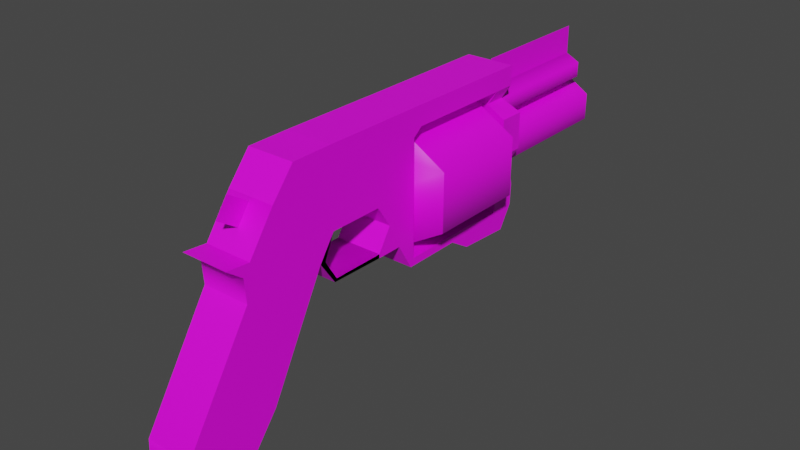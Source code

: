 # Source: gun.blend  (saved by Blender 3.6.11; exported with 4.5.12 LTS)
import bpy
from mathutils import Matrix  # noqa: F401  (used for matrix-valued properties, if any)

bpy.ops.wm.read_factory_settings(use_empty=True)
scene = bpy.context.scene
scene.name = 'Scene'

# ---- collections
col_collection = bpy.data.collections.new('Collection'); scene.collection.children.link(col_collection)

# ---- images (referenced by path relative to the original .blend; pixels are not part of the script)
import os
ASSET_DIR = os.environ.get("B2B_ASSET_DIR", "")  # directory of the original .blend (textures are referenced by path, not embedded)
HERE = os.path.dirname(os.path.abspath(__file__))  # packed textures are extracted next to this script under _unpacked/

def load_image(name, relpath, width, height, colorspace="sRGB"):
    """Load a texture the original file referenced (path relative to the .blend, or extracted next to this script)."""
    p = next((c for c in (os.path.join(HERE, relpath), os.path.join(ASSET_DIR, relpath)) if relpath and os.path.exists(c)), "")
    if p:
        img = bpy.data.images.load(p, check_existing=True)
        img.name = name
    else:  # same state as the original file: an image datablock whose file is absent (Cycles renders it pink)
        img = bpy.data.images.new(name, width, height)
        img.source = "FILE"
        img.filepath = "//" + (relpath or name)
    img.colorspace_settings.name = colorspace
    return img
img_gun_back_side = load_image('gun_back_side', 'gun_tex/gun_back_side.png', 1024, 1024, 'sRGB')
img_gun_middle_side = load_image('gun_middle_side', 'gun_tex/gun_middle_side.png', 1024, 1024, 'sRGB')
img_gun_misc = load_image('gun_misc', 'gun_tex/gun_misc.png', 1024, 1024, 'sRGB')

# ---- materials (node trees are filled in below, after node groups)
mat_gun_back_side = bpy.data.materials.new('gun_back_side')
mat_gun_middle_side = bpy.data.materials.new('gun_middle_side')
mat_gun_misc = bpy.data.materials.new('gun_misc')

# ---- material node trees
mat_gun_back_side.use_nodes = True; mat_gun_back_side.node_tree.nodes.clear()
_N = mat_gun_back_side.node_tree.nodes; _L = mat_gun_back_side.node_tree.links
n0 = _N.new('ShaderNodeBsdfPrincipled'); n0.name = 'Principled BSDF'; n0.location = (10, 300)
n0.distribution = 'GGX'
n0.subsurface_method = 'RANDOM_WALK_SKIN'
n0.inputs[3].default_value = 1.45
n0.inputs[27].default_value = (0.0, 0.0, 0.0, 1.0)
n0.inputs[28].default_value = 1.0
n1 = _N.new('ShaderNodeOutputMaterial'); n1.name = 'Material Output'; n1.location = (300, 300)
n2 = _N.new('ShaderNodeTexImage'); n2.name = 'Image Texture'; n2.location = (-280, 280)
n2.image = img_gun_back_side
n2.interpolation = 'Closest'
_L.new(n0.outputs[0], n1.inputs[0])
_L.new(n2.outputs[0], n0.inputs[0])
n1.is_active_output = True
mat_gun_middle_side.use_nodes = True; mat_gun_middle_side.node_tree.nodes.clear()
_N = mat_gun_middle_side.node_tree.nodes; _L = mat_gun_middle_side.node_tree.links
n0 = _N.new('ShaderNodeBsdfPrincipled'); n0.name = 'Principled BSDF'; n0.location = (10, 300)
n0.distribution = 'GGX'
n0.subsurface_method = 'RANDOM_WALK_SKIN'
n0.inputs[3].default_value = 1.45
n0.inputs[27].default_value = (0.0, 0.0, 0.0, 1.0)
n0.inputs[28].default_value = 1.0
n1 = _N.new('ShaderNodeOutputMaterial'); n1.name = 'Material Output'; n1.location = (300, 300)
n2 = _N.new('ShaderNodeTexImage'); n2.name = 'Image Texture'; n2.location = (-280, 280)
n2.image = img_gun_middle_side
n2.interpolation = 'Closest'
_L.new(n0.outputs[0], n1.inputs[0])
_L.new(n2.outputs[0], n0.inputs[0])
n1.is_active_output = True
mat_gun_misc.use_nodes = True; mat_gun_misc.node_tree.nodes.clear()
_N = mat_gun_misc.node_tree.nodes; _L = mat_gun_misc.node_tree.links
n0 = _N.new('ShaderNodeBsdfPrincipled'); n0.name = 'Principled BSDF'; n0.location = (10, 300)
n0.distribution = 'GGX'
n0.subsurface_method = 'RANDOM_WALK_SKIN'
n0.inputs[3].default_value = 1.45
n0.inputs[27].default_value = (0.0, 0.0, 0.0, 1.0)
n0.inputs[28].default_value = 1.0
n1 = _N.new('ShaderNodeOutputMaterial'); n1.name = 'Material Output'; n1.location = (300, 300)
n2 = _N.new('ShaderNodeTexImage'); n2.name = 'Image Texture'; n2.location = (-280, 280)
n2.image = img_gun_misc
n2.interpolation = 'Closest'
_L.new(n0.outputs[0], n1.inputs[0])
_L.new(n2.outputs[0], n0.inputs[0])
n1.is_active_output = True

# ---- world
world_world = bpy.data.worlds.new('World'); scene.world = world_world
world_world.use_nodes = True; world_world.node_tree.nodes.clear()
_N = world_world.node_tree.nodes; _L = world_world.node_tree.links
n0 = _N.new('ShaderNodeOutputWorld'); n0.name = 'World Output'; n0.location = (300, 300)
n1 = _N.new('ShaderNodeBackground'); n1.name = 'Background'; n1.location = (10, 300)
n1.inputs[0].default_value = (0.05088, 0.05088, 0.05088, 1.0)
_L.new(n1.outputs[0], n0.inputs[0])
n0.is_active_output = True
world_world.color = (0.05088, 0.05088, 0.05088)
world_world.use_sun_shadow = False
world_world.sun_shadow_jitter_overblur = 0.0

# ---- meshes
me_main_gun_cylinder_002 = bpy.data.meshes.new('Main_Gun_Cylinder.002')
me_main_gun_cylinder_002.from_pydata([(0.0, 0.06751, -0.1422), (0.0, 0.01223, -0.09426), (0.0, 0.01223, -0.1422), (0.0, 0.06751, -0.09426), (-0.02329, 0.05365, -0.1422), (-0.02314, 0.02609, -0.09426), (-0.02314, 0.02609, -0.1422), (-0.02329, 0.05365, -0.09426), (0.0, 0.02706, -0.2258), (0.0, 0.05247, -0.2258), (-0.009791, 0.0462, -0.2258), (-0.009791, 0.03334, -0.2258), (0.0, 0.02706, -0.1568), (0.0, 0.05247, -0.1568), (-0.009791, 0.0462, -0.1568), (-0.009791, 0.03334, -0.1568), (0.0, 0.06641, -0.2208), (0.0, 0.05255, -0.2208), (-0.006582, 0.06307, -0.2208), (-0.006582, 0.05589, -0.2208), (0.0, 0.06641, -0.1572), (-0.006582, 0.05589, -0.1572), (0.0, 0.05255, -0.1572), (-0.006582, 0.06307, -0.1572), (0.0112, 0.02335, -0.06829), (0.0112, 0.02335, -0.04317), (-0.01286, 0.002185, -0.1514), (-0.01286, 0.01237, -0.1459), (-0.0112, 0.002185, -0.1277), (-0.0112, 0.01237, -0.1277), (-0.0112, 0.008747, -0.117), (-0.0112, 0.01237, -0.117), (-0.0112, 0.008747, -0.08834), (-0.0112, 0.01237, -0.09006), (-0.0112, 0.02153, -0.09006), (-0.0112, 0.02153, -0.08078), (-0.01578, 0.04115, -0.1459), (-0.01578, 0.04115, -0.1583), (-0.01286, 0.03545, -0.1558), (-0.01286, 0.03545, -0.1459), (-0.006944, 0.06357, -0.1459), (-0.006944, 0.06357, -0.1563), (-0.01578, 0.05844, -0.1459), (-0.01578, 0.05844, -0.1583), (-0.01286, 0.02273, -0.1459), (-0.01286, 0.02273, -0.1584), (-0.01157, 0.0704, -0.1459), (-0.01157, 0.0704, -0.1563), (-0.01286, 0.01272, -0.1579), (-0.0112, 0.03362, -0.09006), (-0.0112, 0.03362, -0.07479), (-0.0112, 0.02153, -0.06829), (-0.0112, 0.02335, -0.06829), (-0.0112, 0.02203, -0.04207), (-0.0112, 0.02335, -0.04317), (-0.0112, 0.03297, -0.03715), (-0.0112, 0.03297, -0.03452), (-0.0112, 0.04411, -0.09006), (-0.0112, 0.04411, -0.06785), (-0.0112, 0.04411, -0.0421), (-0.0112, 0.0668, -0.09006), (-0.0112, 0.0668, -0.06785), (-0.0112, 0.0668, -0.0421), (-0.0112, 0.07964, -0.09006), (-0.0112, 0.07964, -0.06785), (-0.0112, 0.07964, -0.0421), (-0.0112, 0.0704, -0.09451), (-0.0112, 0.07964, -0.09451), (-0.01157, 0.07964, -0.1459), (-0.01157, 0.07964, -0.1563), (-0.0112, 0.04411, 0.004054), (-0.0112, 0.04995, 0.01178), (-0.0112, 0.04896, 0.0005864), (-0.0112, 0.06639, -0.01172), (-0.0112, 0.07938, -0.0225), (-0.0112, 0.03297, 0.003168), (-0.0112, -0.01779, -0.007413), (-0.0112, -0.03491, 0.005902), (-0.0112, -0.01779, 0.0355), (-0.0112, -0.03491, 0.03645), (0.0, 0.06517, -0.01068), (0.0, 0.07151, -0.0008183), (0.0, 0.05688, -0.004871), (0.0, 0.06323, 0.00499), (0.0, 0.03297, -0.03715), (0.0, 0.04411, -0.0421), (0.0, 0.02364, -0.04868), (0.0, 0.04134, -0.05489), (0.02329, 0.05365, -0.1422), (0.02314, 0.02609, -0.09426), (0.02314, 0.02609, -0.1422), (0.02329, 0.05365, -0.09426), (0.009791, 0.0462, -0.2258), (0.009791, 0.03334, -0.2258), (0.009791, 0.0462, -0.1568), (0.009791, 0.03334, -0.1568), (0.006582, 0.06307, -0.2208), (0.006582, 0.05589, -0.2208), (0.006582, 0.05589, -0.1572), (0.006582, 0.06307, -0.1572), (-0.0112, 0.02335, -0.06829), (-0.0112, 0.02335, -0.04317), (0.01286, 0.002185, -0.1514), (0.01286, 0.01237, -0.1459), (0.0112, 0.002185, -0.1277), (0.0112, 0.01237, -0.1277), (0.0112, 0.008747, -0.117), (0.0112, 0.01237, -0.117), (0.0112, 0.008747, -0.08834), (0.0112, 0.01237, -0.09006), (0.0112, 0.02153, -0.09006), (0.0112, 0.02153, -0.08078), (0.01578, 0.04115, -0.1459), (0.01578, 0.04115, -0.1583), (0.01286, 0.03545, -0.1558), (0.01286, 0.03545, -0.1459), (0.006944, 0.06357, -0.1459), (0.006944, 0.06357, -0.1563), (0.01578, 0.05844, -0.1459), (0.01578, 0.05844, -0.1583), (0.01286, 0.02273, -0.1459), (0.01286, 0.02273, -0.1584), (0.01157, 0.0704, -0.1459), (0.01157, 0.0704, -0.1563), (0.01286, 0.01272, -0.1579), (0.0112, 0.03362, -0.09006), (0.0112, 0.03362, -0.07479), (0.0112, 0.02153, -0.06829), (0.0112, 0.02335, -0.06829), (0.0112, 0.02203, -0.04207), (0.0112, 0.02335, -0.04317), (0.0112, 0.03297, -0.03715), (0.0112, 0.03297, -0.03452), (0.0112, 0.04411, -0.09006), (0.0112, 0.04411, -0.06785), (0.0112, 0.04411, -0.0421), (0.0112, 0.0668, -0.09006), (0.0112, 0.0668, -0.06785), (0.0112, 0.0668, -0.0421), (0.0112, 0.07964, -0.09006), (0.0112, 0.07964, -0.06785), (0.0112, 0.07964, -0.0421), (0.0112, 0.0704, -0.09451), (0.0112, 0.07964, -0.09451), (0.01157, 0.07964, -0.1459), (0.01157, 0.07964, -0.1563), (0.0112, 0.04411, 0.004054), (0.0112, 0.04995, 0.01178), (0.0112, 0.04896, 0.0005864), (0.0112, 0.06639, -0.01172), (0.0112, 0.07938, -0.0225), (0.0112, 0.03297, 0.003168), (0.0112, -0.01779, -0.007413), (0.0112, -0.03491, 0.005902), (0.0112, -0.01779, 0.0355), (0.0112, -0.03491, 0.03645), (0.02329, 0.05365, -0.1422), (0.02314, 0.02609, -0.09426), (0.02314, 0.02609, -0.1422), (0.02329, 0.05365, -0.09426), (0.0, 0.06751, -0.1422), (0.0, 0.01223, -0.09426), (0.0, 0.01223, -0.1422), (0.0, 0.06751, -0.09426), (-0.02329, 0.05365, -0.1422), (-0.02314, 0.02609, -0.09426), (-0.02314, 0.02609, -0.1422), (-0.02329, 0.05365, -0.09426), (0.0, 0.02706, -0.2258), (0.0, 0.05247, -0.2258), (-0.009791, 0.0462, -0.2258), (-0.009791, 0.03334, -0.2258), (0.009791, 0.0462, -0.2258), (0.009791, 0.03334, -0.2258), (0.0, 0.02706, -0.1568), (0.009791, 0.03334, -0.1568), (0.0, 0.05247, -0.1568), (-0.009791, 0.0462, -0.1568), (0.009791, 0.0462, -0.1568), (-0.009791, 0.03334, -0.1568), (0.0, 0.06641, -0.2208), (0.0, 0.05255, -0.2208), (0.006582, 0.05589, -0.2208), (0.006582, 0.06307, -0.2208), (-0.006582, 0.06307, -0.2208), (-0.006582, 0.05589, -0.2208), (0.0, 0.05948, -0.2208), (0.006582, 0.06307, -0.1572), (0.0, 0.06641, -0.1572), (-0.006582, 0.05589, -0.1572), (0.0, 0.05255, -0.1572), (0.006582, 0.05589, -0.1572), (-0.006582, 0.06307, -0.1572), (0.0, 0.05948, -0.1572), (0.01286, 0.002185, -0.1514), (0.01286, 0.01237, -0.1459), (0.0112, 0.002185, -0.1277), (0.0112, 0.01237, -0.1277), (0.0112, 0.008747, -0.117), (0.0112, 0.01237, -0.117), (0.0112, 0.008747, -0.08834), (0.0112, 0.01237, -0.09006), (0.0112, 0.02153, -0.09006), (0.0112, 0.02153, -0.08078), (0.01578, 0.04115, -0.1459), (0.01578, 0.04115, -0.1583), (0.01286, 0.03545, -0.1558), (0.01286, 0.03545, -0.1459), (0.006944, 0.06357, -0.1459), (0.006944, 0.06357, -0.1563), (0.01578, 0.05844, -0.1459), (0.01578, 0.05844, -0.1583), (0.01286, 0.02273, -0.1459), (0.01286, 0.02273, -0.1584), (0.01157, 0.0704, -0.1459), (0.01157, 0.0704, -0.1563), (0.01286, 0.01272, -0.1579), (0.0112, 0.03362, -0.09006), (0.0112, 0.03362, -0.07479), (0.0112, 0.02153, -0.06829), (0.0112, 0.02335, -0.06829), (0.0112, 0.02203, -0.04207), (0.0112, 0.02335, -0.04317), (0.0112, 0.03297, -0.03715), (0.0112, 0.03297, -0.03452), (0.0112, 0.04411, -0.09006), (0.0112, 0.04411, -0.06785), (0.0112, 0.04411, -0.0421), (0.0112, 0.0668, -0.09006), (0.0112, 0.07964, -0.09006), (0.0112, 0.07964, -0.06785), (0.0112, 0.07964, -0.0421), (0.0112, 0.0704, -0.09451), (0.0112, 0.07964, -0.09451), (0.01157, 0.07964, -0.1459), (0.01157, 0.07964, -0.1563), (0.0112, 0.04411, 0.004054), (0.0112, 0.04995, 0.01178), (0.0112, 0.04896, 0.0005864), (0.0112, 0.06639, -0.01172), (0.0112, 0.07938, -0.0225), (0.0112, 0.03297, 0.003168), (0.0112, -0.01779, -0.007413), (0.0112, -0.03491, 0.005902), (0.0112, -0.01779, 0.0355), (0.0112, -0.03491, 0.03645), (-0.01286, 0.002185, -0.1514), (-0.01286, 0.01237, -0.1459), (-0.0112, 0.002185, -0.1277), (-0.0112, 0.01237, -0.1277), (-0.0112, 0.008747, -0.117), (-0.0112, 0.01237, -0.117), (-0.0112, 0.008747, -0.08834), (-0.0112, 0.01237, -0.09006), (-0.0112, 0.02153, -0.09006), (-0.0112, 0.02153, -0.08078), (-0.01578, 0.04115, -0.1459), (-0.01578, 0.04115, -0.1583), (-0.01286, 0.03545, -0.1558), (-0.01286, 0.03545, -0.1459), (-0.006944, 0.06357, -0.1459), (-0.006944, 0.06357, -0.1563), (-0.01578, 0.05844, -0.1459), (-0.01578, 0.05844, -0.1583), (-0.01286, 0.02273, -0.1459), (-0.01286, 0.02273, -0.1584), (-0.01157, 0.0704, -0.1459), (-0.01157, 0.0704, -0.1563), (-0.01286, 0.01272, -0.1579), (-0.0112, 0.03362, -0.09006), (-0.0112, 0.03362, -0.07479), (-0.0112, 0.02153, -0.06829), (-0.0112, 0.02335, -0.06829), (-0.0112, 0.02203, -0.04207), (-0.0112, 0.02335, -0.04317), (-0.0112, 0.03297, -0.03715), (-0.0112, 0.03297, -0.03452), (-0.0112, 0.04411, -0.09006), (-0.0112, 0.04411, -0.06785), (-0.0112, 0.04411, -0.0421), (-0.0112, 0.0668, -0.09006), (-0.0112, 0.07964, -0.09006), (-0.0112, 0.07964, -0.06785), (-0.0112, 0.07964, -0.0421), (-0.0112, 0.0704, -0.09451), (-0.0112, 0.07964, -0.09451), (-0.01157, 0.07964, -0.1459), (-0.01157, 0.07964, -0.1563), (-0.0112, 0.04411, 0.004054), (-0.0112, 0.04995, 0.01178), (-0.0112, 0.04896, 0.0005864), (-0.0112, 0.06639, -0.01172), (-0.0112, 0.07938, -0.0225), (-0.0112, 0.03297, 0.003168), (-0.0112, -0.01779, -0.007413), (-0.0112, -0.03491, 0.005902), (-0.0112, -0.01779, 0.0355), (-0.0112, -0.03491, 0.03645), (0.0, 0.0799, -0.2208), (0.0, 0.0799, -0.1572)], [], [(7, 3, 0, 4), (6, 5, 7, 4), (6, 2, 1, 5), (11, 8, 12, 15), (10, 11, 15, 14), (9, 10, 14, 13), (18, 19, 21, 23), (19, 17, 22, 21), (16, 18, 23, 20), (75, 70, 59, 56), (65, 62, 73, 74), (72, 73, 62, 59), (76, 77, 79, 78), (56, 76, 78, 75), (26, 28, 29, 27), (28, 30, 31, 29), (30, 32, 33, 31), (32, 35, 34, 33), (37, 36, 42, 43), (39, 36, 37, 38), (27, 48, 26), (45, 44, 39, 38), (47, 41, 40, 46), (40, 41, 43, 42), (44, 45, 48, 27), (35, 50, 49, 34), (51, 53, 54, 52), (25, 24, 52, 54), (53, 56, 55, 54), (50, 58, 57, 49), (50, 35, 51, 52), (56, 59, 55), (58, 59, 62, 61), (58, 61, 60, 57), (61, 62, 65, 64), (61, 64, 63, 60), (63, 67, 66, 60), (46, 68, 69, 47), (66, 67, 68, 46), (71, 72, 70), (70, 72, 59), (82, 83, 81, 80), (84, 86, 87, 85), (91, 88, 0, 3), (90, 88, 91, 89), (90, 89, 1, 2), (93, 95, 12, 8), (92, 94, 95, 93), (9, 13, 94, 92), (96, 99, 98, 97), (97, 98, 22, 17), (16, 20, 99, 96), (151, 132, 135, 146), (141, 150, 149, 138), (148, 135, 138, 149), (152, 154, 155, 153), (132, 151, 154, 152), (102, 103, 105, 104), (104, 105, 107, 106), (106, 107, 109, 108), (108, 109, 110, 111), (113, 119, 118, 112), (115, 114, 113, 112), (103, 102, 124), (121, 114, 115, 120), (123, 122, 116, 117), (116, 118, 119, 117), (120, 103, 124, 121), (111, 110, 125, 126), (127, 128, 130, 129), (101, 130, 128, 100), (129, 130, 131, 132), (126, 125, 133, 134), (126, 128, 127, 111), (132, 131, 135), (134, 137, 138, 135), (134, 133, 136, 137), (137, 140, 141, 138), (137, 136, 139, 140), (139, 136, 142, 143), (122, 123, 145, 144), (142, 122, 144, 143), (147, 146, 148), (146, 135, 148), (166, 164, 156, 158), (162, 166, 158), (163, 167, 159), (159, 167, 165, 157), (161, 157, 165), (156, 164, 160), (170, 169, 172), (168, 171, 173), (174, 175, 179), (178, 177, 179, 175), (177, 178, 176), (172, 173, 171, 170), (186, 184, 180, 183), (185, 184, 186), (181, 185, 186, 182), (182, 186, 183), (193, 187, 188, 192), (189, 193, 192), (190, 191, 193, 189), (191, 187, 193), (219, 220, 222, 221), (223, 222, 274, 275), (221, 222, 223, 224), (224, 223, 227), (244, 241, 293, 296), (242, 294, 276, 224), (236, 288, 293, 241), (240, 231, 283, 292), (239, 291, 290, 238), (294, 242, 243, 295), (240, 292, 291, 239), (231, 230, 282, 283), (230, 229, 281, 282), (229, 233, 285, 281), (234, 286, 285, 233), (235, 287, 286, 234), (235, 215, 267, 287), (209, 261, 267, 215), (219, 221, 273, 271), (220, 218, 270, 272), (221, 224, 276, 273), (279, 227, 223, 275), (278, 226, 227, 279), (278, 270, 218, 226), (219, 271, 255, 203), (200, 203, 255, 252), (196, 198, 250, 248), (198, 200, 252, 250), (194, 196, 248, 246), (194, 246, 268, 216), (197, 195, 247, 249), (199, 197, 249, 251), (201, 199, 251, 253), (202, 201, 253, 254), (217, 202, 254, 269), (225, 217, 269, 277), (228, 225, 277, 280), (232, 228, 280, 284), (214, 232, 284, 266), (208, 214, 266, 260), (210, 208, 260, 262), (210, 262, 256, 204), (204, 256, 259, 207), (212, 207, 259, 264), (195, 212, 264, 247), (211, 263, 261, 209), (211, 205, 257, 263), (244, 296, 297, 245), (205, 206, 258, 257), (216, 268, 265, 213), (245, 297, 295, 243), (213, 265, 258, 206), (237, 289, 288, 236), (238, 290, 289, 237), (20, 16, 298, 299)])
me_main_gun_cylinder_002.polygons.foreach_set('use_smooth', [1, 1, 1, 1, 1, 1, 1, 1, 1, 0, 0, 0, 0, 0, 0, 0, 0, 0, 0, 0, 0, 0, 0, 0, 0, 0, 0, 0, 0, 0, 0, 0, 0, 0, 0, 0, 0, 0, 0, 0, 0, 0, 0, 1, 1, 1, 1, 1, 1, 1, 1, 1, 0, 0, 0, 0, 0, 0, 0, 0, 0, 0, 0, 0, 0, 0, 0, 0, 0, 0, 0, 0, 0, 0, 0, 0, 0, 0, 0, 0, 0, 0, 0, 0, 1, 1, 1, 1, 1, 1, 1, 1, 1, 1, 1, 1, 1, 1, 1, 1, 1, 1, 1, 1, 0, 0, 0, 0, 0, 0, 0, 0, 0, 0, 0, 0, 0, 0, 0, 0, 0, 0, 0, 0, 0, 0, 0, 0, 0, 0, 0, 0, 0, 0, 0, 0, 0, 0, 0, 0, 0, 0, 0, 0, 0, 0, 0, 0, 0, 0, 0, 0, 0, 0, 0, 0, 0, 0, 1])
me_main_gun_cylinder_002.polygons.foreach_set('material_index', [1, 1, 1, 0, 0, 0, 0, 0, 0, 0, 0, 0, 0, 0, 1, 1, 1, 0, 1, 1, 1, 1, 1, 1, 1, 0, 0, 2, 0, 0, 0, 0, 0, 0, 0, 0, 1, 1, 1, 0, 0, 0, 2, 1, 1, 1, 0, 0, 0, 0, 0, 0, 0, 0, 0, 0, 0, 1, 1, 1, 0, 1, 1, 1, 1, 1, 1, 1, 0, 0, 2, 0, 0, 0, 0, 0, 0, 0, 0, 1, 1, 1, 0, 0, 2, 2, 2, 2, 2, 2, 2, 2, 2, 2, 2, 2, 2, 2, 2, 2, 2, 2, 2, 2, 0, 2, 0, 0, 2, 2, 2, 2, 2, 2, 2, 2, 2, 2, 2, 2, 2, 2, 2, 2, 2, 2, 2, 2, 2, 2, 2, 2, 2, 2, 2, 2, 2, 2, 2, 2, 2, 2, 2, 1, 1, 1, 1, 1, 1, 2, 2, 2, 2, 2, 2, 2, 2, 2, 1])
_uv = me_main_gun_cylinder_002.uv_layers.new(name='UVMap')
_uv.uv.foreach_set('vector', [0.5086, 0.7203, 0.5086, 0.8245, 0.6913, 0.8245, 0.6913, 0.7203, 0.6765, 0.5132, 0.5086, 0.5132, 0.5086, 0.7203, 0.6765, 0.7203, 0.6913, 0.5132, 0.6913, 0.409, 0.5086, 0.409, 0.5086, 0.5132, 0.9748, 0.5708, 0.9748, 0.5287, 0.7659, 0.5287, 0.7659, 0.5708, 0.9748, 0.657, 0.9748, 0.5708, 0.7659, 0.5708, 0.7659, 0.657, 0.9748, 0.699, 0.9748, 0.657, 0.7659, 0.657, 0.7659, 0.699, 0.9701, 0.7921, 0.9701, 0.7477, 0.7547, 0.7477, 0.7547, 0.7921, 0.9701, 0.7477, 0.9701, 0.7271, 0.7547, 0.7271, 0.7547, 0.7477, 0.9701, 0.8128, 0.9701, 0.7921, 0.7547, 0.7921, 0.7547, 0.8128, 0.1662, 0.5806, 0.1483, 0.6428, 0.3011, 0.6488, 0.2562, 0.5598, 0.2996, 0.9299, 0.2996, 0.8178, 0.2154, 0.8172, 0.2248, 0.9276, 0.1983, 0.7332, 0.2154, 0.8874, 0.2996, 0.8879, 0.3011, 0.6488, 0.1877, 0.1495, 0.134, 0.02068, 0.01748, 0.02068, 0.03858, 0.1542, 0.2562, 0.5598, 0.1877, 0.1495, 0.03858, 0.1542, 0.1662, 0.5806, 0.6863, 0.3238, 0.6261, 0.3238, 0.6261, 0.3907, 0.6863, 0.3907, 0.6261, 0.3238, 0.5853, 0.3591, 0.5853, 0.3907, 0.6261, 0.3907, 0.5853, 0.3591, 0.4825, 0.3591, 0.4825, 0.3907, 0.5853, 0.3907, 0.4694, 0.3811, 0.4735, 0.4986, 0.4825, 0.4927, 0.4825, 0.4128, 0.7427, 0.664, 0.7037, 0.664, 0.7037, 0.815, 0.7427, 0.815, 0.7037, 0.6143, 0.7037, 0.664, 0.7427, 0.664, 0.733, 0.6143, 0.6386, 0.3707, 0.6843, 0.3738, 0.6432, 0.2978, 0.743, 0.5032, 0.7037, 0.5032, 0.7037, 0.6143, 0.733, 0.6143, 0.7351, 0.9194, 0.7351, 0.8598, 0.7037, 0.8598, 0.7037, 0.9194, 0.7037, 0.8598, 0.7351, 0.8598, 0.7427, 0.815, 0.7037, 0.815, 0.7037, 0.5032, 0.743, 0.5032, 0.7448, 0.4239, 0.7074, 0.3987, 0.4653, 0.4951, 0.4513, 0.5995, 0.4825, 0.5983, 0.4825, 0.4927, 0.4122, 0.4514, 0.3173, 0.4557, 0.3215, 0.4672, 0.4122, 0.4672, 0.4068, 0.8957, 0.3465, 0.8957, 0.3465, 0.7784, 0.4068, 0.7784, 0.5517, 0.4987, 0.5244, 0.5837, 0.5303, 0.5974, 0.5559, 0.5102, 0.4366, 0.6015, 0.4233, 0.6647, 0.4825, 0.6488, 0.4825, 0.5983, 0.4327, 0.541, 0.443, 0.454, 0.4122, 0.4514, 0.4122, 0.4672, 0.5244, 0.5837, 0.5562, 0.71, 0.5303, 0.5974, 0.4233, 0.6647, 0.3219, 0.6671, 0.3103, 0.8537, 0.4105, 0.8156, 0.4233, 0.6647, 0.3978, 0.8178, 0.4685, 0.8178, 0.4654, 0.6953, 0.3978, 0.8178, 0.2996, 0.8178, 0.2996, 0.9299, 0.3978, 0.9299, 0.3978, 0.8178, 0.3978, 0.9299, 0.4825, 0.9299, 0.4825, 0.8178, 0.4825, 0.9299, 0.4994, 0.9299, 0.4994, 0.8492, 0.4825, 0.8178, 0.6955, 0.8713, 0.6955, 0.9299, 0.7351, 0.9299, 0.7351, 0.8713, 0.4994, 0.8492, 0.4994, 0.9299, 0.6955, 0.9299, 0.6955, 0.8492, 0.116, 0.6715, 0.1953, 0.711, 0.1483, 0.6428, 0.1483, 0.6428, 0.1983, 0.7332, 0.3011, 0.6488, 0.2009, 0.7852, 0.1561, 0.8012, 0.1624, 0.8872, 0.2072, 0.8711, 0.3075, 0.5571, 0.3402, 0.4947, 0.3596, 0.6184, 0.3201, 0.6403, 0.5086, 0.7203, 0.6913, 0.7203, 0.6913, 0.8245, 0.5086, 0.8245, 0.6765, 0.5132, 0.6765, 0.7203, 0.5086, 0.7203, 0.5086, 0.5132, 0.6913, 0.5132, 0.5086, 0.5132, 0.5086, 0.409, 0.6913, 0.409, 0.9748, 0.5708, 0.7659, 0.5708, 0.7659, 0.5287, 0.9748, 0.5287, 0.9748, 0.657, 0.7659, 0.657, 0.7659, 0.5708, 0.9748, 0.5708, 0.9748, 0.699, 0.7659, 0.699, 0.7659, 0.657, 0.9748, 0.657, 0.9701, 0.7921, 0.7547, 0.7921, 0.7547, 0.7477, 0.9701, 0.7477, 0.9701, 0.7477, 0.7547, 0.7477, 0.7547, 0.7271, 0.9701, 0.7271, 0.9701, 0.8128, 0.7547, 0.8128, 0.7547, 0.7921, 0.9701, 0.7921, 0.1662, 0.5806, 0.2562, 0.5598, 0.3011, 0.6488, 0.1483, 0.6428, 0.2996, 0.9299, 0.2248, 0.9276, 0.2154, 0.8172, 0.2996, 0.8178, 0.1983, 0.7332, 0.3011, 0.6488, 0.2996, 0.8879, 0.2154, 0.8874, 0.1877, 0.1495, 0.03858, 0.1542, 0.01748, 0.02068, 0.134, 0.02068, 0.2562, 0.5598, 0.1662, 0.5806, 0.03858, 0.1542, 0.1877, 0.1495, 0.6863, 0.3238, 0.6863, 0.3907, 0.6261, 0.3907, 0.6261, 0.3238, 0.6261, 0.3238, 0.6261, 0.3907, 0.5853, 0.3907, 0.5853, 0.3591, 0.5853, 0.3591, 0.5853, 0.3907, 0.4825, 0.3907, 0.4825, 0.3591, 0.4694, 0.3811, 0.4825, 0.4128, 0.4825, 0.4927, 0.4735, 0.4986, 0.7427, 0.664, 0.7427, 0.815, 0.7037, 0.815, 0.7037, 0.664, 0.7037, 0.6143, 0.733, 0.6143, 0.7427, 0.664, 0.7037, 0.664, 0.6386, 0.3707, 0.6432, 0.2978, 0.6843, 0.3738, 0.743, 0.5032, 0.733, 0.6143, 0.7037, 0.6143, 0.7037, 0.5032, 0.7351, 0.9194, 0.7037, 0.9194, 0.7037, 0.8598, 0.7351, 0.8598, 0.7037, 0.8598, 0.7037, 0.815, 0.7427, 0.815, 0.7351, 0.8598, 0.7037, 0.5032, 0.7074, 0.3987, 0.7448, 0.4239, 0.743, 0.5032, 0.4653, 0.4951, 0.4825, 0.4927, 0.4825, 0.5983, 0.4513, 0.5995, 0.4122, 0.4514, 0.4122, 0.4672, 0.3215, 0.4672, 0.3173, 0.4557, 0.4068, 0.8957, 0.4068, 0.7784, 0.3465, 0.7784, 0.3465, 0.8957, 0.5517, 0.4987, 0.5559, 0.5102, 0.5303, 0.5974, 0.5244, 0.5837, 0.4366, 0.6015, 0.4825, 0.5983, 0.4825, 0.6488, 0.4233, 0.6647, 0.4327, 0.541, 0.4122, 0.4672, 0.4122, 0.4514, 0.443, 0.454, 0.5244, 0.5837, 0.5303, 0.5974, 0.5562, 0.71, 0.4233, 0.6647, 0.4105, 0.8156, 0.3103, 0.8537, 0.3219, 0.6671, 0.4233, 0.6647, 0.4654, 0.6953, 0.4685, 0.8178, 0.3978, 0.8178, 0.3978, 0.8178, 0.3978, 0.9299, 0.2996, 0.9299, 0.2996, 0.8178, 0.3978, 0.8178, 0.4825, 0.8178, 0.4825, 0.9299, 0.3978, 0.9299, 0.4825, 0.9299, 0.4825, 0.8178, 0.4994, 0.8492, 0.4994, 0.9299, 0.6955, 0.8713, 0.7351, 0.8713, 0.7351, 0.9299, 0.6955, 0.9299, 0.4994, 0.8492, 0.6955, 0.8492, 0.6955, 0.9299, 0.4994, 0.9299, 0.116, 0.6715, 0.1483, 0.6428, 0.1953, 0.711, 0.1483, 0.6428, 0.3011, 0.6488, 0.1983, 0.7332, 0.2794, 0.7432, 0.4116, 0.7438, 0.5136, 0.7278, 0.5136, 0.5268, 0.2118, 0.8514, 0.2794, 0.7432, 0.5136, 0.5268, 0.5086, 0.8245, 0.5086, 0.7203, 0.5086, 0.7203, 0.509, 0.7139, 0.509, 0.7139, 0.509, 0.5067, 0.509, 0.5067, 0.5086, 0.409, 0.5086, 0.5132, 0.5086, 0.5132, 0.5136, 0.7278, 0.4116, 0.7438, 0.5136, 0.829, 0.2935, 0.9236, 0.268, 0.8367, 0.2935, 0.7498, 0.3712, 0.8367, 0.3457, 0.9236, 0.3457, 0.7498, 0.7659, 0.5287, 0.7659, 0.5708, 0.7659, 0.5708, 0.7659, 0.657, 0.7659, 0.657, 0.7659, 0.5708, 0.7659, 0.5708, 0.7659, 0.657, 0.7659, 0.657, 0.7659, 0.699, 0.2935, 0.7498, 0.3457, 0.7498, 0.3457, 0.9236, 0.2935, 0.9236, 0.3246, 0.8378, 0.2949, 0.8024, 0.3246, 0.7696, 0.3543, 0.8024, 0.2949, 0.8732, 0.2949, 0.8024, 0.3246, 0.8378, 0.3246, 0.9061, 0.2949, 0.8732, 0.3246, 0.8378, 0.3543, 0.8732, 0.3543, 0.8732, 0.3246, 0.8378, 0.3543, 0.8024, 0.7547, 0.7699, 0.7547, 0.7921, 0.7547, 0.8128, 0.7547, 0.7921, 0.7547, 0.7477, 0.7547, 0.7699, 0.7547, 0.7921, 0.7547, 0.7271, 0.7547, 0.7477, 0.7547, 0.7699, 0.7547, 0.7477, 0.7547, 0.7477, 0.7547, 0.7921, 0.7547, 0.7699, 0.3981, 0.4546, 0.3981, 0.4735, 0.3238, 0.4775, 0.3215, 0.46, 0.4357, 0.8957, 0.4068, 0.8957, 0.4068, 0.7784, 0.4357, 0.7784, 0.3215, 0.46, 0.3238, 0.4775, 0.2954, 0.5395, 0.298, 0.5017, 0.2875, 0.6059, 0.3017, 0.5926, 0.323, 0.6488, 0.1583, 0.1661, 0.249, 0.572, 0.1808, 0.6446, 0.09018, 0.2387, 0.08034, 0.2326, 0.1706, 0.2024, 0.2343, 0.4866, 0.1441, 0.5168, 0.2685, 0.7035, 0.2047, 0.6807, 0.1808, 0.6446, 0.249, 0.572, 0.4665, 0.8433, 0.4281, 0.8433, 0.4281, 0.7475, 0.4665, 0.7475, 0.2154, 0.8874, 0.2154, 0.8874, 0.1983, 0.7332, 0.1983, 0.7332, 0.1706, 0.2024, 0.08034, 0.2326, 0.05637, 0.1257, 0.1466, 0.09546, 0.2248, 0.9977, 0.2248, 0.9977, 0.2154, 0.8874, 0.2154, 0.8874, 0.4281, 0.8433, 0.3777, 0.8433, 0.3777, 0.7475, 0.4281, 0.7475, 0.3777, 0.8433, 0.3342, 0.8433, 0.3342, 0.7475, 0.3777, 0.7475, 0.3342, 0.8433, 0.3255, 0.8433, 0.3255, 0.7475, 0.3342, 0.7475, 0.2249, 0.8449, 0.2249, 0.7459, 0.3255, 0.7475, 0.3255, 0.8433, 0.2046, 0.8449, 0.2046, 0.7459, 0.2249, 0.7459, 0.2249, 0.8449, 0.2945, 0.92, 0.2945, 0.8375, 0.3892, 0.8375, 0.3892, 0.92, 0.3134, 0.7765, 0.3703, 0.7765, 0.3892, 0.8375, 0.2945, 0.8375, 0.3995, 0.4927, 0.2994, 0.4971, 0.2994, 0.4971, 0.3995, 0.4927, 0.3465, 0.8957, 0.3176, 0.8957, 0.3176, 0.7784, 0.3465, 0.7784, 0.6188, 0.5374, 0.5756, 0.6001, 0.5756, 0.6001, 0.6188, 0.5374, 0.4643, 0.7784, 0.4643, 0.8957, 0.4357, 0.8957, 0.4357, 0.7784, 0.2905, 0.7784, 0.2905, 0.8957, 0.23, 0.8957, 0.23, 0.7784, 0.2905, 0.7784, 0.3176, 0.7784, 0.3176, 0.8957, 0.2905, 0.8957, 0.3995, 0.4927, 0.3995, 0.4927, 0.4471, 0.4927, 0.4471, 0.4927, 0.4694, 0.3811, 0.4881, 0.4927, 0.494, 0.4458, 0.4694, 0.3811, 0.6544, 0.3856, 0.5987, 0.3856, 0.5987, 0.2621, 0.6544, 0.2621, 0.5987, 0.3856, 0.4715, 0.3856, 0.4715, 0.2621, 0.5987, 0.2621, 0.7351, 0.3948, 0.6544, 0.3856, 0.6544, 0.2621, 0.7351, 0.2529, 0.7328, 0.8449, 0.7052, 0.8449, 0.7052, 0.7668, 0.7328, 0.7668, 0.6261, 0.4128, 0.6955, 0.4128, 0.6955, 0.4128, 0.6261, 0.4128, 0.5853, 0.4128, 0.6261, 0.4128, 0.6261, 0.4128, 0.5853, 0.4128, 0.4825, 0.4128, 0.5853, 0.4128, 0.5853, 0.4128, 0.4825, 0.4128, 0.4825, 0.4927, 0.4825, 0.4128, 0.4825, 0.4128, 0.4825, 0.4927, 0.4825, 0.5983, 0.4825, 0.4927, 0.4825, 0.4927, 0.4825, 0.5983, 0.4825, 0.6488, 0.4825, 0.5983, 0.4825, 0.5983, 0.4825, 0.6488, 0.4825, 0.8879, 0.4825, 0.7294, 0.4825, 0.7294, 0.4825, 0.8879, 0.4994, 0.9194, 0.4825, 0.8879, 0.4825, 0.8879, 0.4994, 0.9194, 0.6955, 0.9194, 0.4994, 0.9194, 0.4994, 0.9194, 0.6955, 0.9194, 0.6955, 0.8598, 0.6955, 0.9194, 0.6955, 0.9194, 0.6955, 0.8598, 0.6955, 0.815, 0.6955, 0.8598, 0.6955, 0.8598, 0.6955, 0.815, 0.6955, 0.815, 0.6955, 0.815, 0.6955, 0.664, 0.6955, 0.664, 0.6955, 0.664, 0.6955, 0.664, 0.6955, 0.6143, 0.6955, 0.6143, 0.6955, 0.5032, 0.6955, 0.6143, 0.6955, 0.6143, 0.6955, 0.5032, 0.6955, 0.4128, 0.6955, 0.5032, 0.6955, 0.5032, 0.6955, 0.4128, 0.736, 0.4727, 0.7021, 0.4727, 0.7115, 0.4379, 0.7265, 0.4379, 0.736, 0.4727, 0.736, 0.5819, 0.7021, 0.5819, 0.7021, 0.4727, 0.1583, 0.1661, 0.09018, 0.2387, 0.06473, 0.1247, 0.1329, 0.05211, 0.736, 0.5819, 0.7328, 0.6214, 0.7052, 0.6214, 0.7021, 0.5819, 0.7328, 0.7668, 0.7052, 0.7668, 0.7052, 0.7035, 0.7328, 0.7035, 0.01748, 0.02068, 0.01748, 0.02068, 0.134, 0.02068, 0.134, 0.02068, 0.7328, 0.7035, 0.7052, 0.7035, 0.7052, 0.6214, 0.7328, 0.6214, 0.2081, 0.7164, 0.2081, 0.7164, 0.233, 0.6733, 0.233, 0.6733, 0.1643, 0.8121, 0.1643, 0.8121, 0.08487, 0.7726, 0.08487, 0.7726, 0.7547, 0.8128, 0.9701, 0.8128, 0.9701, 0.8128, 0.7547, 0.8128])
_uv = me_main_gun_cylinder_002.uv_layers.new(name='UVMap.001')
_uv.uv.foreach_set('vector', [0.9531, 0.7656, 0.9531, 0.8906, 0.5781, 0.8906, 0.5781, 0.7656, 0.5781, 0.5312, 0.9531, 0.5312, 0.9531, 0.7656, 0.5781, 0.7656, 0.5781, 0.5312, 0.5781, 0.4062, 0.9531, 0.4062, 0.9531, 0.5312, 0.0, 0.04688, 0.0, 0.0, 0.5469, 0.0, 0.5469, 0.04688, 0.0, 0.1719, 0.0, 0.04688, 0.5469, 0.04688, 0.5469, 0.1719, 0.0, 0.2188, 0.0, 0.1719, 0.5469, 0.1719, 0.5469, 0.2188, 0.9688, 1.0, 0.9062, 1.0, 0.9062, 0.5, 0.9688, 0.5, 0.9062, 1.0, 0.875, 1.0, 0.875, 0.5, 0.9062, 0.5, 1.0, 1.0, 0.9688, 1.0, 0.9688, 0.5, 1.0, 0.5, 0.7344, 0.5938, 0.75, 0.6875, 0.375, 0.6875, 0.4375, 0.5938, 0.375, 1.0, 0.375, 0.8906, 0.625, 0.8906, 0.5312, 1.0, 0.7188, 0.7344, 0.625, 0.8906, 0.375, 0.8906, 0.375, 0.6875, 0.6562, 0.1562, 0.7656, 0.0, 1.0, 0.0, 1.0, 0.1562, 0.4375, 0.5938, 0.6562, 0.1562, 1.0, 0.1562, 0.7344, 0.5938, 0.5156, 0.3281, 0.6875, 0.3281, 0.6875, 0.4062, 0.5469, 0.4062, 0.6875, 0.3281, 0.7812, 0.375, 0.7812, 0.4062, 0.6875, 0.4062, 0.7812, 0.375, 1.0, 0.375, 0.9844, 0.4062, 0.7812, 0.4062, 0.01562, 0.375, 0.07812, 0.5, 0.0, 0.5, 0.0, 0.4062, 0.4531, 0.6562, 0.5469, 0.6562, 0.5469, 0.8125, 0.4531, 0.8125, 0.5469, 0.6094, 0.5469, 0.6562, 0.4531, 0.6562, 0.4688, 0.6094, 0.5469, 0.4062, 0.4531, 0.4219, 0.5156, 0.3281, 0.4531, 0.5, 0.5469, 0.5, 0.5469, 0.6094, 0.4688, 0.6094, 0.4688, 0.9219, 0.4688, 0.8594, 0.5469, 0.8594, 0.5469, 0.9219, 0.5469, 0.8594, 0.4688, 0.8594, 0.4531, 0.8125, 0.5469, 0.8125, 0.5469, 0.5, 0.4531, 0.5, 0.4531, 0.4219, 0.5469, 0.4062, 0.07812, 0.5, 0.125, 0.5938, 0.0, 0.5938, 0.0, 0.5, 0.1719, 0.5, 0.375, 0.5, 0.375, 0.5156, 0.1719, 0.5156, 0.9688, 0.6719, 0.9688, 0.8125, 0.8438, 0.8125, 0.8438, 0.6719, 0.375, 0.5, 0.4375, 0.5938, 0.4219, 0.5938, 0.375, 0.5156, 0.125, 0.5938, 0.1719, 0.6875, 0.0, 0.6875, 0.0, 0.5938, 0.125, 0.5938, 0.07812, 0.5, 0.1719, 0.5, 0.1719, 0.5156, 0.4375, 0.5938, 0.375, 0.6875, 0.4219, 0.5938, 0.1719, 0.6875, 0.375, 0.6875, 0.375, 0.8906, 0.1719, 0.8906, 0.1719, 0.6875, 0.1719, 0.8906, 0.0, 0.8906, 0.0, 0.6875, 0.1719, 0.8906, 0.375, 0.8906, 0.375, 1.0, 0.1719, 1.0, 0.1719, 0.8906, 0.1719, 1.0, 0.0, 1.0, 0.0, 0.8906, 0.9844, 1.0, 0.9531, 1.0, 0.9531, 0.9219, 0.9844, 0.8906, 0.5469, 0.9219, 0.5469, 1.0, 0.4688, 1.0, 0.4688, 0.9219, 0.9531, 0.9219, 0.9531, 1.0, 0.5469, 1.0, 0.5469, 0.9219, 0.8125, 0.7344, 0.7188, 0.7344, 0.75, 0.6875, 0.75, 0.6875, 0.7188, 0.7344, 0.375, 0.6875, 0.6719, 0.7969, 0.75, 0.8594, 0.7031, 0.9219, 0.625, 0.875, 0.4688, 0.9062, 0.5469, 0.875, 0.5469, 0.9844, 0.4844, 0.9688, 0.9531, 0.7656, 0.5781, 0.7656, 0.5781, 0.8906, 0.9531, 0.8906, 0.5781, 0.5312, 0.5781, 0.7656, 0.9531, 0.7656, 0.9531, 0.5312, 0.5781, 0.5312, 0.9531, 0.5312, 0.9531, 0.4062, 0.5781, 0.4062, 0.0, 0.04688, 0.5469, 0.04688, 0.5469, 0.0, 0.0, 0.0, 0.0, 0.1719, 0.5469, 0.1719, 0.5469, 0.04688, 0.0, 0.04688, 0.0, 0.2188, 0.5469, 0.2188, 0.5469, 0.1719, 0.0, 0.1719, 0.9688, 1.0, 0.9688, 0.5, 0.9062, 0.5, 0.9062, 1.0, 0.9062, 1.0, 0.9062, 0.5, 0.875, 0.5, 0.875, 1.0, 1.0, 1.0, 1.0, 0.5, 0.9688, 0.5, 0.9688, 1.0, 0.7344, 0.5938, 0.4609, 0.5938, 0.3984, 0.6875, 0.75, 0.6875, 0.375, 1.0, 0.5312, 1.0, 0.625, 0.8906, 0.375, 0.8906, 0.7188, 0.7344, 0.375, 0.6875, 0.375, 0.8906, 0.625, 0.8906, 0.6562, 0.1562, 1.0, 0.1562, 1.0, 0.0, 0.7656, 0.0, 0.4375, 0.5938, 0.7344, 0.5938, 1.0, 0.1562, 0.6562, 0.1562, 0.5156, 0.3281, 0.5469, 0.4062, 0.6875, 0.4062, 0.6875, 0.3281, 0.6875, 0.3281, 0.6875, 0.4062, 0.7812, 0.4062, 0.7812, 0.375, 0.7812, 0.375, 0.7812, 0.4062, 0.9844, 0.4062, 1.0, 0.375, 0.01562, 0.375, 0.0, 0.4062, 0.0, 0.5, 0.07812, 0.5, 0.4531, 0.6562, 0.4531, 0.8125, 0.5469, 0.8125, 0.5469, 0.6562, 0.5469, 0.6094, 0.4688, 0.6094, 0.4531, 0.6562, 0.5469, 0.6562, 0.5469, 0.4062, 0.5156, 0.3281, 0.4531, 0.4219, 0.4531, 0.5, 0.4688, 0.6094, 0.5469, 0.6094, 0.5469, 0.5, 0.4688, 0.9219, 0.5469, 0.9219, 0.5469, 0.8594, 0.4688, 0.8594, 0.5469, 0.8594, 0.5469, 0.8125, 0.4531, 0.8125, 0.4688, 0.8594, 0.5469, 0.5, 0.5469, 0.4062, 0.4531, 0.4219, 0.4531, 0.5, 0.07812, 0.5, 0.0, 0.5, 0.0, 0.5938, 0.125, 0.5938, 0.1719, 0.5, 0.1719, 0.5156, 0.375, 0.5156, 0.375, 0.5, 0.9688, 0.6719, 0.8438, 0.6719, 0.8438, 0.8125, 0.9688, 0.8125, 0.375, 0.5, 0.375, 0.5156, 0.4219, 0.5938, 0.4375, 0.5938, 0.125, 0.5938, 0.0, 0.5938, 0.0, 0.6875, 0.1719, 0.6875, 0.125, 0.5938, 0.1719, 0.5156, 0.1719, 0.5, 0.07812, 0.5, 0.4375, 0.5938, 0.4219, 0.5938, 0.375, 0.6875, 0.1719, 0.6875, 0.1719, 0.8906, 0.375, 0.8906, 0.375, 0.6875, 0.1719, 0.6875, 0.0, 0.6875, 0.0, 0.8906, 0.1719, 0.8906, 0.1719, 0.8906, 0.1719, 1.0, 0.375, 1.0, 0.375, 0.8906, 0.1719, 0.8906, 0.0, 0.8906, 0.0, 1.0, 0.1719, 1.0, 0.9844, 1.0, 0.9844, 0.8906, 0.9531, 0.9219, 0.9531, 1.0, 0.5469, 0.9219, 0.4688, 0.9219, 0.4688, 1.0, 0.5469, 1.0, 0.9531, 0.9219, 0.5469, 0.9219, 0.5469, 1.0, 0.9531, 1.0, 0.8125, 0.7344, 0.75, 0.6875, 0.7188, 0.7344, 0.75, 0.6875, 0.375, 0.6875, 0.7188, 0.7344, 0.8125, 0.0, 0.9531, 0.07812, 0.8125, 0.2969, 0.6875, 0.2188, 0.6875, 0.0625, 0.8125, 0.0, 0.6875, 0.2188, 0.9844, 0.6094, 0.8438, 0.6719, 0.9844, 0.4531, 0.9844, 0.4531, 0.8438, 0.6719, 0.7188, 0.6094, 0.8594, 0.3906, 0.7188, 0.4531, 0.8594, 0.3906, 0.7188, 0.6094, 0.8125, 0.2969, 0.9531, 0.07812, 0.9531, 0.2188, 0.25, 0.8594, 0.2031, 0.8906, 0.1406, 0.8594, 0.2031, 0.75, 0.25, 0.7812, 0.1406, 0.7812, 0.9062, 0.8125, 0.9531, 0.8438, 0.8438, 0.8438, 0.9531, 0.9219, 0.8438, 0.9219, 0.8438, 0.8438, 0.9531, 0.8438, 0.8438, 0.9219, 0.9531, 0.9219, 0.9062, 0.9531, 0.1406, 0.8594, 0.1406, 0.7812, 0.25, 0.7812, 0.25, 0.8594, 0.7151, 0.3232, 0.7619, 0.3545, 0.7151, 0.3701, 0.6838, 0.3545, 0.7619, 0.3076, 0.7619, 0.3545, 0.7151, 0.3232, 0.7151, 0.292, 0.7619, 0.3076, 0.7151, 0.3232, 0.6838, 0.3076, 0.6838, 0.3076, 0.7151, 0.3232, 0.6838, 0.3545, 0.7969, 0.3281, 0.8281, 0.3594, 0.7969, 0.375, 0.7656, 0.3594, 0.7656, 0.3125, 0.7969, 0.3281, 0.7656, 0.3594, 0.7969, 0.2969, 0.8281, 0.3125, 0.7969, 0.3281, 0.7656, 0.3125, 0.8281, 0.3125, 0.8281, 0.3594, 0.7969, 0.3281, 0.1871, 0.5128, 0.1751, 0.5256, 0.3671, 0.5117, 0.3671, 0.5117, 1.0, 0.227, 0.9531, 0.227, 0.9531, 0.1135, 1.0, 0.1135, 0.3671, 0.5117, 0.3671, 0.5117, 0.4194, 0.5615, 0.4349, 0.5538, 0.4349, 0.5538, 0.4194, 0.5615, 0.4236, 0.6158, 0.25, 0.09375, 0.25, 0.3906, 0.125, 0.3906, 0.125, 0.09375, 0.4219, 0.09375, 0.5469, 0.09375, 0.5469, 0.3906, 0.4219, 0.3906, 0.25, 0.4531, 0.125, 0.4531, 0.125, 0.3906, 0.25, 0.3906, 0.125, 0.0, 0.125, 0.1094, 0.0, 0.1094, 0.0, 0.0, 0.5938, 0.7969, 0.4688, 0.7969, 0.4688, 0.6992, 0.5938, 0.6992, 0.5469, 0.09375, 0.4219, 0.09375, 0.4219, 0.0, 0.5469, 0.0, 0.5938, 0.875, 0.4688, 0.875, 0.4688, 0.7969, 0.5938, 0.7969, 0.125, 0.1094, 0.125, 0.25, 0.0, 0.25, 0.0, 0.1094, 0.125, 0.25, 0.125, 0.375, 0.0, 0.375, 0.0, 0.25, 0.125, 0.375, 0.125, 0.3906, 0.0, 0.3906, 0.0, 0.375, 0.125, 0.6719, 0.0, 0.6719, 0.0, 0.3906, 0.125, 0.3906, 0.125, 0.7157, 0.0, 0.7157, 0.0, 0.6719, 0.125, 0.6719, 0.2816, 0.4032, 0.2816, 0.3713, 0.4062, 0.3713, 0.4062, 0.4032, 0.3129, 0.3438, 0.375, 0.3438, 0.4062, 0.3713, 0.2816, 0.3713, 0.9375, 1.0, 0.7812, 1.0, 0.7812, 0.875, 0.9375, 0.875, 0.0, 0.875, 0.0625, 0.875, 0.0625, 1.0, 0.0, 1.0, 0.625, 0.875, 0.6875, 0.875, 0.6875, 1.0, 0.625, 1.0, 0.4688, 0.8594, 0.4688, 0.9844, 0.4062, 0.9844, 0.4062, 0.8594, 0.125, 0.875, 0.0, 0.875, 0.0, 0.7344, 0.125, 0.7344, 1.0, 0.1135, 0.9531, 0.1135, 0.9531, 0.0, 1.0, 0.0, 0.9375, 1.0, 0.9375, 0.875, 1.0, 0.875, 1.0, 1.0, 0.4062, 0.7344, 0.4688, 0.7344, 0.4688, 0.8418, 0.4062, 0.8418, 0.5664, 0.2188, 0.5664, 0.1562, 0.6719, 0.1562, 0.6719, 0.2188, 0.5664, 0.1562, 0.5664, 0.0, 0.6719, 0.0, 0.6719, 0.1562, 0.5664, 0.3438, 0.5664, 0.2188, 0.6719, 0.2188, 0.666, 0.3438, 0.2656, 0.0, 0.4062, 0.0, 0.4062, 0.0625, 0.2656, 0.0625, 0.4062, 0.625, 0.4219, 0.7344, 0.2812, 0.7344, 0.2969, 0.625, 0.4062, 0.5781, 0.4062, 0.625, 0.2969, 0.625, 0.2969, 0.5781, 0.4062, 0.4219, 0.4062, 0.5781, 0.2969, 0.5781, 0.2969, 0.4219, 0.125, 0.5, 0.125, 0.4531, 0.25, 0.4531, 0.25, 0.5, 0.125, 0.5625, 0.125, 0.5, 0.25, 0.5, 0.25, 0.5625, 0.125, 0.625, 0.125, 0.5625, 0.25, 0.5625, 0.25, 0.625, 0.125, 0.75, 0.125, 0.625, 0.25, 0.625, 0.25, 0.75, 0.5938, 0.4062, 0.5938, 0.3906, 0.7188, 0.3906, 0.7188, 0.4062, 0.5938, 0.6875, 0.5938, 0.4062, 0.7188, 0.4062, 0.7188, 0.6875, 0.1328, 0.2812, 0.1641, 0.3203, 0.03906, 0.3203, 0.05469, 0.2812, 0.1797, 0.2578, 0.1328, 0.2812, 0.05469, 0.2812, 0.007812, 0.2578, 0.1797, 0.2578, 0.007812, 0.2578, 0.007812, 0.1641, 0.1797, 0.1641, 0.1797, 0.1641, 0.007812, 0.1641, 0.02344, 0.1328, 0.1641, 0.1328, 0.1641, 0.05469, 0.1641, 0.1328, 0.02344, 0.1328, 0.02344, 0.05469, 0.1641, 0.007812, 0.1641, 0.05469, 0.02344, 0.05469, 0.02344, 0.007812, 0.2666, 0.3125, 0.4219, 0.3125, 0.375, 0.3438, 0.3135, 0.3438, 0.2691, 0.3125, 0.2691, 0.2188, 0.4219, 0.2188, 0.4219, 0.3125, 0.25, 0.09375, 0.125, 0.09375, 0.125, 0.0, 0.25, 0.0, 0.2691, 0.2188, 0.2847, 0.1875, 0.4062, 0.1875, 0.4219, 0.2188, 0.2656, 0.0625, 0.4062, 0.0625, 0.4062, 0.1094, 0.2656, 0.1094, 0.4414, 0.4551, 0.5664, 0.4551, 0.5664, 0.627, 0.4414, 0.627, 0.2656, 0.1094, 0.4062, 0.1094, 0.4062, 0.1875, 0.2656, 0.1875, 0.9531, 0.375, 0.9531, 0.25, 0.9844, 0.25, 0.9844, 0.375, 0.125, 0.875, 0.125, 1.0, 0.0625, 1.0, 0.0625, 0.875, 0.3906, 0.8125, 0.0, 0.8125, 0.0, 1.0, 0.3906, 1.0])
_uv.active_render = True
_ca = me_main_gun_cylinder_002.color_attributes.new('Color', 'FLOAT_COLOR', 'POINT')
_ca.data.foreach_set('color', [0.025, 0.025, 0.025, 1.0, 0.0, 0.0, 0.0, 1.0, 0.0, 0.0, 0.0, 1.0, 0.008333, 0.008333, 0.008333, 1.0, 0.9542, 0.9542, 0.9542, 1.0, 0.8844, 0.8844, 0.8844, 1.0, 0.9667, 0.9667, 0.9667, 1.0, 0.9406, 0.9406, 0.9406, 1.0, 1.0, 1.0, 1.0, 1.0, 0.9417, 0.9417, 0.9417, 1.0, 1.0, 1.0, 1.0, 1.0, 1.0, 1.0, 1.0, 1.0, 0.0, 0.0, 0.0, 1.0, 0.0, 0.0, 0.0, 1.0, 0.0, 0.0, 0.0, 1.0, 0.2313, 0.2313, 0.2313, 1.0, 0.9958, 0.9958, 0.9958, 1.0, 0.3042, 0.3042, 0.3042, 1.0, 0.9906, 0.9906, 0.9906, 1.0, 0.8906, 0.8906, 0.8906, 1.0, 0.2208, 0.2208, 0.2208, 1.0, 0.0, 0.0, 0.0, 1.0, 0.0, 0.0, 0.0, 1.0, 0.4313, 0.4313, 0.4313, 1.0, 0.6844, 0.6844, 0.6844, 1.0, 0.6281, 0.6281, 0.6281, 1.0, 0.9625, 0.9625, 0.9625, 1.0, 0.6625, 0.6625, 0.6625, 1.0, 0.0, 0.0, 0.0, 1.0, 0.5406, 0.5406, 0.5406, 1.0, 0.6438, 0.6438, 0.6438, 1.0, 0.5375, 0.5375, 0.5375, 1.0, 0.6656, 0.6656, 0.6656, 1.0, 0.65, 0.65, 0.65, 1.0, 0.5063, 0.5063, 0.5063, 1.0, 0.6975, 0.6975, 0.6975, 1.0, 0.3844, 0.3844, 0.3844, 1.0, 0.8219, 0.8219, 0.8219, 1.0, 0.7688, 0.7688, 0.7688, 1.0, 0.3375, 0.3375, 0.3375, 1.0, 0.3875, 0.3875, 0.3875, 1.0, 0.6625, 0.6625, 0.6625, 1.0, 0.6313, 0.6313, 0.6313, 1.0, 0.8531, 0.8531, 0.8531, 1.0, 0.5, 0.5, 0.5, 1.0, 0.8938, 0.8938, 0.8938, 1.0, 0.6375, 0.6375, 0.6375, 1.0, 0.8688, 0.8688, 0.8688, 1.0, 0.9531, 0.9531, 0.9531, 1.0, 0.3594, 0.3594, 0.3594, 1.0, 0.7125, 0.7125, 0.7125, 1.0, 0.6438, 0.6438, 0.6438, 1.0, 0.6688, 0.6688, 0.6688, 1.0, 0.5, 0.5, 0.5, 1.0, 0.625, 0.625, 0.625, 1.0, 0.6531, 0.6531, 0.6531, 1.0, 0.6875, 0.6875, 0.6875, 1.0, 0.3562, 0.3562, 0.3562, 1.0, 0.7275, 0.7275, 0.7275, 1.0, 0.7857, 0.7857, 0.7857, 1.0, 0.6875, 0.6875, 0.6875, 1.0, 0.9844, 0.9844, 0.9844, 1.0, 0.9969, 0.9969, 0.9969, 1.0, 0.9937, 0.9937, 0.9937, 1.0, 0.9969, 0.9969, 0.9969, 1.0, 0.9906, 0.9906, 0.9906, 1.0, 0.6438, 0.6438, 0.6438, 1.0, 0.9875, 0.9875, 0.9875, 1.0, 0.9906, 0.9906, 0.9906, 1.0, 0.9542, 0.9542, 0.9542, 1.0, 0.8125, 0.8125, 0.8125, 1.0, 0.8542, 0.8542, 0.8542, 1.0, 0.905, 0.905, 0.905, 1.0, 0.9562, 0.9562, 0.9562, 1.0, 0.9958, 0.9958, 0.9958, 1.0, 0.7844, 0.7844, 0.7844, 1.0, 0.5926, 0.5926, 0.5926, 1.0, 0.9667, 0.9667, 0.9667, 1.0, 0.7906, 0.7906, 0.7906, 1.0, 0.9583, 0.9583, 0.9583, 1.0, 0.5926, 0.5926, 0.5926, 1.0, 0.5926, 0.5926, 0.5926, 1.0, 0.5926, 0.5926, 0.5926, 1.0, 0.5926, 0.5926, 0.5926, 1.0, 0.5926, 0.5926, 0.5926, 1.0, 0.5926, 0.5926, 0.5926, 1.0, 0.5926, 0.5926, 0.5926, 1.0, 0.5926, 0.5926, 0.5926, 1.0, 0.9542, 0.9542, 0.9542, 1.0, 0.8844, 0.8844, 0.8844, 1.0, 0.9667, 0.9667, 0.9667, 1.0, 0.9406, 0.9406, 0.9406, 1.0, 1.0, 1.0, 1.0, 1.0, 1.0, 1.0, 1.0, 1.0, 0.0, 0.0, 0.0, 1.0, 0.2313, 0.2313, 0.2313, 1.0, 0.9906, 0.9906, 0.9906, 1.0, 0.8906, 0.8906, 0.8906, 1.0, 0.0, 0.0, 0.0, 1.0, 0.4313, 0.4313, 0.4313, 1.0, 0.6844, 0.6844, 0.6844, 1.0, 0.6281, 0.6281, 0.6281, 1.0, 0.9625, 0.9625, 0.9625, 1.0, 0.6625, 0.6625, 0.6625, 1.0, 0.0, 0.0, 0.0, 1.0, 0.5406, 0.5406, 0.5406, 1.0, 0.6438, 0.6438, 0.6438, 1.0, 0.5375, 0.5375, 0.5375, 1.0, 0.6656, 0.6656, 0.6656, 1.0, 0.65, 0.65, 0.65, 1.0, 0.5063, 0.5063, 0.5063, 1.0, 0.6975, 0.6975, 0.6975, 1.0, 0.3844, 0.3844, 0.3844, 1.0, 0.8219, 0.8219, 0.8219, 1.0, 0.7688, 0.7688, 0.7688, 1.0, 0.3375, 0.3375, 0.3375, 1.0, 0.3875, 0.3875, 0.3875, 1.0, 0.6625, 0.6625, 0.6625, 1.0, 0.6313, 0.6313, 0.6313, 1.0, 0.8531, 0.8531, 0.8531, 1.0, 0.5, 0.5, 0.5, 1.0, 0.8938, 0.8938, 0.8938, 1.0, 0.6375, 0.6375, 0.6375, 1.0, 0.8688, 0.8688, 0.8688, 1.0, 0.9531, 0.9531, 0.9531, 1.0, 0.3594, 0.3594, 0.3594, 1.0, 0.7125, 0.7125, 0.7125, 1.0, 0.6438, 0.6438, 0.6438, 1.0, 0.6688, 0.6688, 0.6688, 1.0, 0.5, 0.5, 0.5, 1.0, 0.625, 0.625, 0.625, 1.0, 0.6531, 0.6531, 0.6531, 1.0, 0.6875, 0.6875, 0.6875, 1.0, 0.3562, 0.3562, 0.3562, 1.0, 0.7275, 0.7275, 0.7275, 1.0, 0.7857, 0.7857, 0.7857, 1.0, 0.6875, 0.6875, 0.6875, 1.0, 0.9844, 0.9844, 0.9844, 1.0, 0.9969, 0.9969, 0.9969, 1.0, 0.9937, 0.9937, 0.9937, 1.0, 0.9969, 0.9969, 0.9969, 1.0, 0.9906, 0.9906, 0.9906, 1.0, 0.6438, 0.6438, 0.6438, 1.0, 0.9875, 0.9875, 0.9875, 1.0, 0.9906, 0.9906, 0.9906, 1.0, 0.9542, 0.9542, 0.9542, 1.0, 0.8125, 0.8125, 0.8125, 1.0, 0.8542, 0.8542, 0.8542, 1.0, 0.905, 0.905, 0.905, 1.0, 0.9562, 0.9562, 0.9562, 1.0, 0.9958, 0.9958, 0.9958, 1.0, 0.7844, 0.7844, 0.7844, 1.0, 0.5926, 0.5926, 0.5926, 1.0, 0.9667, 0.9667, 0.9667, 1.0, 0.7906, 0.7906, 0.7906, 1.0, 0.9583, 0.9583, 0.9583, 1.0, 0.9708, 0.9708, 0.9708, 1.0, 0.8813, 0.8813, 0.8813, 1.0, 0.9583, 0.9583, 0.9583, 1.0, 0.9156, 0.9156, 0.9156, 1.0, 0.025, 0.025, 0.025, 1.0, 0.0, 0.0, 0.0, 1.0, 0.0, 0.0, 0.0, 1.0, 0.008333, 0.008333, 0.008333, 1.0, 0.9542, 0.9542, 0.9542, 1.0, 0.8844, 0.8844, 0.8844, 1.0, 0.9667, 0.9667, 0.9667, 1.0, 0.9406, 0.9406, 0.9406, 1.0, 1.0, 1.0, 1.0, 1.0, 0.9417, 0.9417, 0.9417, 1.0, 1.0, 1.0, 1.0, 1.0, 1.0, 1.0, 1.0, 1.0, 1.0, 1.0, 1.0, 1.0, 1.0, 1.0, 1.0, 1.0, 0.0, 0.0, 0.0, 1.0, 0.2313, 0.2313, 0.2313, 1.0, 0.0, 0.0, 0.0, 1.0, 0.0, 0.0, 0.0, 1.0, 0.0, 0.0, 0.0, 1.0, 0.2313, 0.2313, 0.2313, 1.0, 0.9958, 0.9958, 0.9958, 1.0, 0.3042, 0.3042, 0.3042, 1.0, 0.8875, 0.8875, 0.8875, 1.0, 0.9969, 0.9969, 0.9969, 1.0, 0.9906, 0.9906, 0.9906, 1.0, 0.8906, 0.8906, 0.8906, 1.0, 0.95, 0.95, 0.95, 1.0, 0.3938, 0.3938, 0.3938, 1.0, 0.2208, 0.2208, 0.2208, 1.0, 0.0, 0.0, 0.0, 1.0, 0.0, 0.0, 0.0, 1.0, 0.0, 0.0, 0.0, 1.0, 0.4313, 0.4313, 0.4313, 1.0, 0.0, 0.0, 0.0, 1.0, 0.9594, 0.9594, 0.9594, 1.0, 0.6875, 0.6875, 0.6875, 1.0, 0.003125, 0.003125, 0.003125, 1.0, 0.5438, 0.5438, 0.5438, 1.0, 0.6562, 0.6562, 0.6562, 1.0, 0.5312, 0.5312, 0.5312, 1.0, 0.6813, 0.6813, 0.6813, 1.0, 0.6575, 0.6575, 0.6575, 1.0, 0.5031, 0.5031, 0.5031, 1.0, 0.7, 0.7, 0.7, 1.0, 0.3813, 0.3813, 0.3813, 1.0, 0.8313, 0.8313, 0.8313, 1.0, 0.775, 0.775, 0.775, 1.0, 0.3438, 0.3438, 0.3438, 1.0, 0.3719, 0.3719, 0.3719, 1.0, 0.6344, 0.6344, 0.6344, 1.0, 0.6219, 0.6219, 0.6219, 1.0, 0.8469, 0.8469, 0.8469, 1.0, 0.4781, 0.4781, 0.4781, 1.0, 0.8906, 0.8906, 0.8906, 1.0, 0.65, 0.65, 0.65, 1.0, 0.85, 0.85, 0.85, 1.0, 0.9594, 0.9594, 0.9594, 1.0, 0.3594, 0.3594, 0.3594, 1.0, 0.7075, 0.7075, 0.7075, 1.0, 0.6438, 0.6438, 0.6438, 1.0, 0.6844, 0.6844, 0.6844, 1.0, 0.4938, 0.4938, 0.4938, 1.0, 0.6281, 0.6281, 0.6281, 1.0, 0.6781, 0.6781, 0.6781, 1.0, 0.6833, 0.6833, 0.6833, 1.0, 0.3656, 0.3656, 0.3656, 1.0, 0.7375, 0.7375, 0.7375, 1.0, 0.8018, 0.8018, 0.8018, 1.0, 0.71, 0.71, 0.71, 1.0, 0.9937, 0.9937, 0.9937, 1.0, 0.9937, 0.9937, 0.9937, 1.0, 0.9969, 0.9969, 0.9969, 1.0, 0.65, 0.65, 0.65, 1.0, 0.9937, 0.9937, 0.9937, 1.0, 0.9906, 0.9906, 0.9906, 1.0, 0.9542, 0.9542, 0.9542, 1.0, 0.8025, 0.8025, 0.8025, 1.0, 0.8417, 0.8417, 0.8417, 1.0, 0.91, 0.91, 0.91, 1.0, 0.9406, 0.9406, 0.9406, 1.0, 0.9917, 0.9917, 0.9917, 1.0, 0.7656, 0.7656, 0.7656, 1.0, 0.5926, 0.5926, 0.5926, 1.0, 0.975, 0.975, 0.975, 1.0, 0.775, 0.775, 0.775, 1.0, 0.9625, 0.9625, 0.9625, 1.0, 0.9625, 0.9625, 0.9625, 1.0, 0.6625, 0.6625, 0.6625, 1.0, 0.0, 0.0, 0.0, 1.0, 0.5406, 0.5406, 0.5406, 1.0, 0.6438, 0.6438, 0.6438, 1.0, 0.5375, 0.5375, 0.5375, 1.0, 0.6656, 0.6656, 0.6656, 1.0, 0.65, 0.65, 0.65, 1.0, 0.5063, 0.5063, 0.5063, 1.0, 0.6975, 0.6975, 0.6975, 1.0, 0.3844, 0.3844, 0.3844, 1.0, 0.8219, 0.8219, 0.8219, 1.0, 0.7688, 0.7688, 0.7688, 1.0, 0.3375, 0.3375, 0.3375, 1.0, 0.3875, 0.3875, 0.3875, 1.0, 0.6625, 0.6625, 0.6625, 1.0, 0.6313, 0.6313, 0.6313, 1.0, 0.8531, 0.8531, 0.8531, 1.0, 0.5, 0.5, 0.5, 1.0, 0.8938, 0.8938, 0.8938, 1.0, 0.6375, 0.6375, 0.6375, 1.0, 0.8688, 0.8688, 0.8688, 1.0, 0.9531, 0.9531, 0.9531, 1.0, 0.3594, 0.3594, 0.3594, 1.0, 0.7125, 0.7125, 0.7125, 1.0, 0.6438, 0.6438, 0.6438, 1.0, 0.6688, 0.6688, 0.6688, 1.0, 0.5, 0.5, 0.5, 1.0, 0.625, 0.625, 0.625, 1.0, 0.6531, 0.6531, 0.6531, 1.0, 0.6875, 0.6875, 0.6875, 1.0, 0.3562, 0.3562, 0.3562, 1.0, 0.7275, 0.7275, 0.7275, 1.0, 0.7857, 0.7857, 0.7857, 1.0, 0.6875, 0.6875, 0.6875, 1.0, 0.9937, 0.9937, 0.9937, 1.0, 0.9969, 0.9969, 0.9969, 1.0, 0.9906, 0.9906, 0.9906, 1.0, 0.6438, 0.6438, 0.6438, 1.0, 0.9875, 0.9875, 0.9875, 1.0, 0.9906, 0.9906, 0.9906, 1.0, 0.9542, 0.9542, 0.9542, 1.0, 0.8125, 0.8125, 0.8125, 1.0, 0.8542, 0.8542, 0.8542, 1.0, 0.905, 0.905, 0.905, 1.0, 0.9562, 0.9562, 0.9562, 1.0, 0.9958, 0.9958, 0.9958, 1.0, 0.7844, 0.7844, 0.7844, 1.0, 0.5926, 0.5926, 0.5926, 1.0, 0.9667, 0.9667, 0.9667, 1.0, 0.7906, 0.7906, 0.7906, 1.0, 0.9583, 0.9583, 0.9583, 1.0, 0.9958, 0.9958, 0.9958, 1.0, 0.2208, 0.2208, 0.2208, 1.0])
me_main_gun_cylinder_002.materials.append(mat_gun_back_side)
me_main_gun_cylinder_002.materials.append(mat_gun_middle_side)
me_main_gun_cylinder_002.materials.append(mat_gun_misc)
me_main_gun_cylinder_002.use_paint_bone_selection = False
me_main_gun_cylinder_002.use_paint_mask = True
me_main_gun_cylinder_002.update()
me_main_gun_cylinder_002.normals_split_custom_set([tuple(v) for v in zip(*[iter([-0.8706, 0.492, 0.0, -4.415e-08, 1.0, 0.0, -4.415e-08, 1.0, 0.0, -0.8706, 0.492, 0.0, -0.8686, -0.4954, 3.877e-08, -0.8686, -0.4954, 3.877e-08, -0.8706, 0.492, 0.0, -0.8706, 0.492, 0.0, -0.8686, -0.4954, 3.877e-08, 0.0, -1.0, 7.874e-08, 0.0, -1.0, 7.874e-08, -0.8686, -0.4954, 3.877e-08, -0.8774, -0.4798, 0.0, 0.0, -1.0, 0.0, 0.0, -1.0, 0.0, -0.8774, -0.4798, 0.0, -0.8774, 0.4798, 0.0, -0.8774, -0.4798, 0.0, -0.8774, -0.4798, 0.0, -0.8774, 0.4798, 0.0, 0.0, 1.0, 0.0, -0.8774, 0.4798, 0.0, -0.8774, 0.4798, 0.0, 0.0, 1.0, 0.0, -0.8521, 0.5234, 0.0, -0.8521, -0.5234, -3.64e-08, -0.8521, -0.5234, -3.64e-08, -0.8521, 0.5234, 0.0, -0.8521, -0.5234, -3.64e-08, 0.0, -1.0, -6.955e-08, 0.0, -1.0, -6.955e-08, -0.8521, -0.5234, -3.64e-08, -0.4521, 0.892, 0.0, -0.8521, 0.5234, 0.0, -0.8521, 0.5234, 0.0, -0.4521, 0.892, 0.0, -1.0, -4.675e-08, 0.0, -1.0, -4.675e-08, 0.0, -1.0, -4.675e-08, 0.0, -0.9999, -0.005691, 0.008304, -1.0, -4.535e-08, 0.0, -1.0, -4.535e-08, 0.0, -1.0, -4.535e-08, 0.0, -1.0, -4.535e-08, 0.0, -1.0, 3.9e-08, 0.0, -1.0, 3.9e-08, 0.0, -1.0, 3.9e-08, 0.0, -1.0, 3.9e-08, 0.0, -1.0, 4.483e-08, 0.0, -1.0, 4.483e-08, 0.0, -1.0, 4.483e-08, 0.0, -1.0, 4.483e-08, 0.0, -0.9999, -0.009533, -0.003236, -1.0, -1.423e-08, 0.0, -1.0, -1.423e-08, 0.0, -1.0, -1.423e-08, 0.0, -1.0, -3.725e-09, -9.389e-06, -1.0, -2.957e-05, 3.534e-05, -1.0, -9.313e-09, 3.854e-05, -1.0, -9.183e-06, -1.404e-05, -1.0, 0.0, 0.0, -1.0, 0.0, 0.0, -1.0, 0.0, 0.0, -1.0, 0.0, 0.0, -1.0, 0.0, 0.0, -1.0, 0.0, 0.0, -1.0, 0.0, 0.0, -1.0, 0.0, 0.0, -1.0, 0.001291, 0.001482, -1.0, 0.0, -0.001582, -1.0, 0.0, 0.0, -1.0, 0.0, 0.0, -1.0, 0.0, 0.0, -1.0, 0.0, 0.0, -0.9988, 0.0, -0.04907, -0.9988, 0.0475, 0.0123, -0.8904, -0.4551, 0.0, -0.8904, -0.4551, 0.0, -0.8904, -0.4551, 0.0, -0.8904, -0.4551, 0.0, -1.0, 0.0, 0.0, -1.0, 0.0, 0.0, -1.0, 0.0, 0.0, -1.0, 0.0, 0.0, -1.0, 0.0, 0.0, -1.0, 0.0, 0.0, -1.0, 0.0, 0.0, -0.8277, -0.5611, 0.0, -0.825, -0.5429, 0.1569, -0.8799, -0.462, -0.1113, -0.8277, -0.5611, 0.0, -0.5924, 0.7979, -0.1113, -0.6316, 0.7751, -0.01519, -0.4856, 0.873, -0.04533, -0.4594, 0.8882, 0.0, -1.0, 0.0, 0.0, -1.0, 0.0, 0.0, -1.0, 0.0, 0.0, -1.0, 0.0, 0.0, -1.0, 0.001417, 0.0007025, -1.0, 0.0, 0.0, -1.0, 0.0, 0.0, -1.0, 0.0, 0.0, -1.0, -0.006635, 0.006854, -0.9998, 0.01384, 0.01055, -1.0, 0.0, 0.0, -1.0, 0.0, 0.0, 0.0, 1.0, 1.034e-07, 0.0, 1.0, 1.034e-07, 0.0, 1.0, 1.034e-07, 0.0, 1.0, 1.034e-07, -0.9998, -0.00479, 0.01673, -0.9999, 0.006552, -0.007643, -1.0, 3.08e-07, 0.0, -1.0, 3.08e-07, 0.0, -1.0, 0.0, 0.0, -1.0, 0.0, 0.0, -1.0, 0.0, 0.0, -1.0, 0.0, 0.0, -1.0, 1.787e-07, 0.0, -1.0, 1.787e-07, 0.001582, -1.0, 0.006748, 0.006743, -1.0, 1.787e-07, 0.0, -0.9999, 0.009063, 0.004381, -1.0, -2.486e-07, 0.0, -1.0, -2.486e-07, 0.0, -1.0, 0.0, 0.0, -1.0, 0.0, 0.0, -1.0, 0.0, 0.0, -1.0, 0.0, 0.0, -1.0, 7.704e-09, 0.0, -1.0, 7.704e-09, 0.0, -1.0, 7.704e-09, 0.0, -1.0, 7.704e-09, 0.0, -1.0, 0.0, 0.0, -1.0, 0.0, 0.0, -1.0, 0.0, 0.0, -1.0, 0.0, 0.0, -1.0, 0.0, 0.0, -1.0, 0.0, 0.0, -1.0, 0.0, 0.0, -1.0, 0.0, 0.0, -1.0, 0.0, 0.0, -1.0, 0.0, 0.0, -1.0, 0.0, 0.0, -1.0, 0.0, 0.0, -1.0, 0.0, 0.0, -1.0, 0.0, 0.0, -1.0, 0.0, 0.0, -1.0, 0.0, 0.0, -1.0, 0.0, 0.007276, -1.0, 0.0, 0.007276, -1.0, 0.0, 0.007276, -1.0, 0.0, 0.007276, -1.0, -2.519e-07, 0.0, -1.0, -2.519e-07, 0.0, -1.0, -2.519e-07, 0.0, -1.0, 2.598e-07, 0.0, -1.0, 2.598e-07, 0.0, -1.0, 2.598e-07, 0.0, -1.0, 0.0, 0.0, -1.0, 0.0, 0.0, -1.0, 0.0, 0.0, -1.0, 0.0, 0.0, 1.0, 0.0, 0.0, 1.0, 0.0, 0.0, 1.0, 0.0, 0.0, 1.0, 0.0, 0.0, 0.8706, 0.492, 0.0, 0.8706, 0.492, 0.0, -4.415e-08, 1.0, 0.0, -4.415e-08, 1.0, 0.0, 0.8686, -0.4954, 3.877e-08, 0.8706, 0.492, 0.0, 0.8706, 0.492, 0.0, 0.8686, -0.4954, 3.877e-08, 0.8686, -0.4954, 3.877e-08, 0.8686, -0.4954, 3.877e-08, 0.0, -1.0, 7.874e-08, 0.0, -1.0, 7.874e-08, 0.8774, -0.4798, 0.0, 0.8774, -0.4798, 0.0, 0.0, -1.0, 0.0, 0.0, -1.0, 0.0, 0.8774, 0.4798, 0.0, 0.8774, 0.4798, 0.0, 0.8774, -0.4798, 0.0, 0.8774, -0.4798, 0.0, 0.0, 1.0, 0.0, 0.0, 1.0, 0.0, 0.8774, 0.4798, 0.0, 0.8774, 0.4798, 0.0, 0.8521, 0.5234, 0.0, 0.8521, 0.5234, 0.0, 0.8521, -0.5234, -3.64e-08, 0.8521, -0.5234, -3.64e-08, 0.8521, -0.5234, -3.64e-08, 0.8521, -0.5234, -3.64e-08, 0.0, -1.0, -6.955e-08, 0.0, -1.0, -6.955e-08, 0.4521, 0.892, 0.0, 0.4521, 0.892, 0.0, 0.8521, 0.5234, 0.0, 0.8521, 0.5234, 0.0, 1.0, 0.0, 0.0, 0.9999, -0.005691, 0.008304, 1.0, 0.0, 0.0, 1.0, 0.0, 0.0, 1.0, -9.07e-08, 0.0, 1.0, -9.07e-08, 0.0, 1.0, -9.07e-08, 0.0, 1.0, -9.07e-08, 0.0, 1.0, 3.9e-08, 0.0, 1.0, 3.9e-08, 0.0, 1.0, 3.9e-08, 0.0, 1.0, 3.9e-08, 0.0, 1.0, 4.628e-08, 0.0, 1.0, 4.628e-08, 0.0, 1.0, 4.628e-08, 0.0, 1.0, 4.628e-08, 0.0, 0.9999, -0.009533, -0.003236, 1.0, -1.423e-08, 0.0, 1.0, -1.423e-08, 0.0, 1.0, -1.423e-08, 0.0, 1.0, -2.109e-06, -9.976e-06, 1.0, -7.104e-06, -1.347e-05, 1.0, -4.471e-08, 3.851e-05, 1.0, -2.958e-05, 3.532e-05, 1.0, 0.0, 0.0, 1.0, 0.0, 0.0, 1.0, 0.0, 0.0, 1.0, 0.0, 0.0, 1.0, -7.217e-08, 0.0, 1.0, -7.217e-08, 0.0, 1.0, -7.217e-08, 0.0, 1.0, -7.217e-08, 0.0, 1.0, 0.001291, 0.001482, 1.0, 0.0, 0.0, 1.0, 0.0, 0.0, 1.0, -2.305e-08, -0.001582, 1.0, 0.0, 0.0, 0.9988, 0.0475, 0.0123, 0.9988, 2.145e-09, -0.04907, 1.0, 0.0, 0.0, 0.8904, -0.4551, 0.0, 0.8904, -0.4551, 0.0, 0.8904, -0.4551, 0.0, 0.8904, -0.4551, 0.0, 1.0, 0.0, 0.0, 1.0, 0.0, 0.0, 1.0, 0.0, 0.0, 1.0, 0.0, 0.0, 1.0, 0.0, 0.0, 1.0, 0.0, 0.0, 1.0, 0.0, 0.0, 0.8277, -0.5611, 0.0, 0.8277, -0.5611, 0.0, 0.8799, -0.462, -0.1113, 0.825, -0.5429, 0.1569, 0.5924, 0.7979, -0.1113, 0.4594, 0.8882, 2.145e-09, 0.4856, 0.873, -0.04533, 0.6316, 0.7751, -0.01519, 1.0, -3.654e-09, 0.0, 1.0, -3.654e-09, 0.0, 1.0, -3.654e-09, 0.0, 1.0, -3.654e-09, 0.0, 1.0, 0.001417, 0.0007025, 1.0, 0.0, 0.0, 1.0, 0.0, 0.0, 1.0, 0.0, 0.0, 1.0, -0.006635, 0.006854, 1.0, 2.478e-07, 0.0, 1.0, 2.478e-07, 0.0, 0.9998, 0.01384, 0.01055, 0.0, 1.0, 1.034e-07, 0.0, 1.0, 1.034e-07, 0.0, 1.0, 1.034e-07, 0.0, 1.0, 1.034e-07, 0.9998, -0.00479, 0.01673, 1.0, 2.31e-07, 0.0, 1.0, 2.31e-07, 0.0, 0.9999, 0.006552, -0.007643, 1.0, 0.0, 0.0, 1.0, 0.0, 0.0, 1.0, 0.0, 0.0, 1.0, 0.0, 0.0, 1.0, 1.787e-07, 0.0, 1.0, 1.787e-07, 0.0, 1.0, 0.006748, 0.006743, 1.0, 2.341e-07, 0.001582, 0.9999, 0.009063, 0.004381, 1.0, -2.486e-07, 0.0, 1.0, -2.486e-07, 0.0, 1.0, 0.0, 0.0, 1.0, 0.0, 0.0, 1.0, 0.0, 0.0, 1.0, 0.0, 0.0, 1.0, 0.0, 0.0, 1.0, 0.0, 0.0, 1.0, 0.0, 0.0, 1.0, 0.0, 0.0, 1.0, 0.0, 0.0, 1.0, 0.0, 0.0, 1.0, 0.0, 0.0, 1.0, 0.0, 0.0, 1.0, 0.0, 0.0, 1.0, 0.0, 0.0, 1.0, 0.0, 0.0, 1.0, 0.0, 0.0, 1.0, 1.987e-08, 0.0, 1.0, 1.987e-08, 0.0, 1.0, 1.987e-08, 0.0, 1.0, 1.987e-08, 0.0, 1.0, 0.0, 0.0, 1.0, 0.0, 0.0, 1.0, 0.0, 0.0, 1.0, 0.0, 0.0, 1.0, 0.0, 0.007276, 1.0, 0.0, 0.007276, 1.0, 0.0, 0.007276, 1.0, 0.0, 0.007276, 1.0, -2.519e-07, 0.0, 1.0, -2.519e-07, 0.0, 1.0, -2.519e-07, 0.0, 1.0, 2.598e-07, 0.0, 1.0, 2.598e-07, 0.0, 1.0, 2.598e-07, 0.0, 0.0, 0.0, -1.0, 0.0, 2.745e-07, -1.0, 0.6895, 0.3896, -0.6106, 0.6873, -0.3921, -0.6115, 0.3112, -0.5198, -0.7956, 0.0, 0.0, -1.0, 0.6873, -0.3921, -0.6115, 0.3093, 0.5198, 0.7963, 0.0, 0.0, 1.0, 0.6895, 0.3897, 0.6106, 0.6895, 0.3897, 0.6106, 0.0, 0.0, 1.0, 0.0, 0.0, 1.0, 0.6873, -0.392, 0.6115, 0.3112, -0.5198, 0.7956, 0.6873, -0.392, 0.6115, 0.0, 0.0, 1.0, 0.6895, 0.3896, -0.6106, 0.0, 2.745e-07, -1.0, 0.3093, 0.5198, -0.7963, 0.0, 0.0, -1.0, 0.3332, 0.5197, -0.7867, 0.693, 0.3789, -0.6134, 0.3332, -0.5198, -0.7867, 0.0, 0.0, -1.0, 0.6929, -0.379, -0.6134, 0.3332, -0.5197, 0.7867, 0.693, -0.3789, 0.6134, 0.0, 0.0, 1.0, 0.6929, 0.379, 0.6134, 0.0, 0.0, 1.0, 0.0, 0.0, 1.0, 0.693, -0.3789, 0.6134, 0.0, 0.0, 1.0, 0.6929, 0.379, 0.6134, 0.3332, 0.5198, 0.7867, 0.693, 0.3789, -0.6134, 0.6929, -0.379, -0.6134, 0.0, 0.0, -1.0, 0.0, 0.0, -1.0, 0.0, 0.0, -1.0, 0.0, 0.0, -1.0, 0.2624, 0.5178, -0.8143, 0.6778, 0.4163, -0.6061, 0.0, 0.0, -1.0, 0.0, 0.0, -1.0, 0.0, 0.0, -1.0, 0.2625, -0.5178, -0.8142, 0.0, 0.0, -1.0, 0.0, 0.0, -1.0, 0.6777, -0.4163, -0.6061, 0.6777, -0.4163, -0.6061, 0.0, 0.0, -1.0, 0.6778, 0.4163, -0.6061, 0.0, 0.0, 1.0, 0.6777, 0.4164, 0.6061, 0.2624, 0.5178, 0.8143, 0.0, 0.0, 1.0, 0.0, 0.0, 1.0, 0.0, 0.0, 1.0, 0.0, 0.0, 1.0, 0.2625, -0.5178, 0.8142, 0.6778, -0.4162, 0.6061, 0.0, 0.0, 1.0, 0.0, 0.0, 1.0, 0.6778, -0.4162, 0.6061, 0.6777, 0.4164, 0.6061, 0.0, 0.0, 1.0, 1.0, -6.004e-05, -0.009539, 1.0, 2.478e-07, 0.0, 1.0, 2.478e-07, 0.0, 0.9998, -0.01704, -0.003535, 0.0, 0.5302, -0.8479, 0.0, 0.5302, -0.8479, 0.0, 0.5302, -0.8479, 0.0, 0.5302, -0.8479, 0.9998, -0.006303, -0.01622, 1.0, 2.31e-07, 0.0, 1.0, 2.31e-07, 0.0, 0.9999, -0.009755, -0.002486, 0.9999, -0.003242, -0.009531, 1.0, -2.486e-07, 0.0, 1.0, -2.486e-07, 0.0, -8.756e-06, 0.3736, 0.9276, -5.942e-06, 0.6375, 0.7704, 5.914e-06, 0.6375, 0.7704, 8.797e-06, 0.3736, 0.9276, 2.699e-09, -0.4156, -0.9095, 0.0, -0.4156, -0.9095, 0.008171, -0.3348, -0.9422, 0.003093, -0.3495, -0.9369, 2.645e-08, -0.6664, 0.7456, 0.0, -0.6664, 0.7456, -2.57e-08, 0.5219, 0.853, 0.0, 0.5219, 0.853, 0.0, 1.0, 6.926e-06, 1.205e-09, 0.9992, 0.0407, 0.0, 0.9992, 0.0407, -5.741e-10, 1.0, 6.926e-06, 1.793e-08, 0.1912, 0.9815, 0.0, 0.1912, 0.9815, 1.643e-05, 0.8222, 0.5692, 0.0, 0.8222, 0.5692, 3.065e-05, 0.03157, -0.9995, -3.05e-05, 0.03157, -0.9995, -2.33e-05, -0.92, -0.392, 2.319e-05, -0.92, -0.392, -9.186e-06, 0.7739, 0.6333, 9.142e-06, 0.7739, 0.6333, -8.366e-09, 0.7739, 0.6333, 0.0, 0.7739, 0.6333, 0.0, 1.0, 0.0, 0.0, 1.0, 0.0, 0.0, 1.0, 0.0, 0.0, 1.0, 0.0, 0.0, 1.0, 0.0, 0.0, 1.0, 0.0, 0.0, 1.0, 0.0, 0.0, 1.0, 0.0, 0.0, 1.0, 8.175e-05, 0.0, 1.0, 8.175e-05, 0.0, 1.0, 8.175e-05, 0.0, 1.0, 8.175e-05, 0.0, 1.0, 9.946e-08, 0.0, 1.0, 9.946e-08, 0.0, 1.0, 9.946e-08, 0.0, 1.0, 9.946e-08, 0.0, 1.0, -4.844e-07, 0.0, 1.0, -4.844e-07, 0.0, 1.0, -4.844e-07, 0.0, 1.0, -4.844e-07, 0.0, 0.0, -1.0, 0.0, 0.0, -1.0, 0.0, 0.0, -1.0, 0.0, 0.0, -1.0, -0.06996, 0.03663, -0.9969, -0.07229, 0.1399, -0.9875, 0.0, 2.183e-06, -1.0, 0.0, 2.183e-06, -1.0, 0.00954, -0.9998, 0.01912, -0.006661, -0.9994, 0.03519, -0.01608, -0.9998, 0.01246, 0.006748, -0.9999, 0.01238, 0.0, 0.5341, 0.8454, 0.0, 0.5341, 0.8454, 0.0, 0.5341, 0.8454, 0.0, 0.5341, 0.8454, 0.01608, -0.5623, 0.8268, -0.009574, -0.5653, 0.8248, -0.005916, -0.5745, 0.8185, 0.006661, -0.581, 0.8139, 0.0, -0.4061, -0.9138, 0.0, -0.4061, -0.9138, 0.0, -0.4061, -0.9138, 0.0, -0.4061, -0.9138, 0.0, -1.0, 0.0, 0.0, -1.0, 0.0, 0.0, -1.0, 0.0, 0.0, -1.0, 0.0, 0.0, -0.5517, 0.8341, 0.0, -0.5517, 0.8341, 0.0, -0.5517, 0.8341, 0.0, -0.5517, 0.8341, -4.579e-07, -1.0, 0.00954, -0.006743, -1.0, -0.006748, 0.001582, -1.0, 0.0, -0.0004888, -1.0, 0.001505, 0.0, -0.4148, 0.9099, -0.001491, -0.4166, 0.9091, 3.463e-05, -0.4176, 0.9086, 0.001861, -0.4168, 0.909, 0.0, -0.8524, 0.5228, 0.0, -0.8524, 0.5228, 0.0, -0.8524, 0.5228, 0.0, -0.8524, 0.5228, 0.0, -1.0, -1.36e-07, 0.0, -1.0, -1.36e-07, 0.0, -1.0, -1.36e-07, 0.0, -1.0, -1.36e-07, 0.0, -1.0, -1.993e-09, 0.0, -1.0, -1.993e-09, 0.0, -1.0, -1.993e-09, 0.0, -1.0, -1.993e-09, 0.0, -0.5227, -0.8525, 0.0, -0.5227, -0.8525, 0.0, -0.5227, -0.8525, 0.0, -0.5227, -0.8525, 0.0, 1.0, 9.556e-08, 0.0, 1.0, 9.556e-08, 0.0, 1.0, 9.556e-08, 0.0, 1.0, 9.556e-08, 0.0, 1.0, 0.0, 0.0, 1.0, 0.0, 0.0, 1.0, 0.0, 0.0, 1.0, 0.0, 0.0, 1.0, 9.639e-08, 0.0, 1.0, 9.639e-08, 0.0, 1.0, 9.639e-08, 0.0, 1.0, 9.639e-08, 0.0, 0.0, -1.0, 0.0, 0.0, -1.0, 0.0, 0.0, -1.0, 0.0, 0.0, -1.0, 0.0, 0.0, -1.0, 0.0, 0.0, -1.0, 0.0, 0.0, -1.0, 0.0, 0.0, -1.0, 0.0, 0.0, -1.0, 0.0, 0.0, -1.0, 0.0, 0.0, -1.0, 0.0, 0.0, -1.0, 0.0, 3.284e-07, -1.0, 0.0, 3.284e-07, -1.0, 0.0, 3.284e-07, -1.0, 0.0, 3.284e-07, -1.0, 0.0, -0.7771, -0.6294, 0.0, -0.7771, -0.6294, 0.0, -0.7771, -0.6294, 0.0, -0.7771, -0.6294, 0.0, -1.0, -9.168e-08, 0.0, -1.0, -9.168e-08, 0.0, -1.0, -9.168e-08, 0.0, -1.0, -9.168e-08, 0.04431, 0.06536, 0.9969, 0.0, 0.0, 1.0, 0.0, 0.0, 1.0, 0.07376, 0.1391, 0.9875, -0.04864, 0.006439, 0.9988, -0.07897, 0.0, 0.9969, 0.04095, -0.152, 0.9875, 0.04907, 0.0, 0.9988, -0.01878, -0.04533, 0.9988, 0.0, -0.04907, 0.9988, 0.0, 0.0, 1.0, 0.0, 0.0, 1.0, 0.0, 0.0, 1.0, 0.0, 0.0, 1.0, 0.0, 0.0, 1.0, 0.0, 0.0, 1.0, 0.0, 0.0, 1.0, 0.0, 0.0, 1.0, 0.0, 0.0, 1.0, 0.0, 0.0, 1.0, 0.0, 0.0, 1.0, 0.0, 0.0, 1.0, 0.0, 0.0, 1.0, 0.0, 0.0, 1.0, -0.04837, 0.3548, -0.9337, -0.001462, 0.3168, -0.9485, 0.1559, 0.3377, -0.9282, 0.03349, 0.2952, -0.9549, 0.006809, -0.04859, -0.9988, 0.0, 0.0, -1.0, 0.0, 0.0, -1.0, -0.0475, -0.0123, -0.9988, -2.486e-05, 0.5647, 0.8253, 2.475e-05, 0.5647, 0.8253, 3.808e-05, -0.7583, 0.6519, -0.0002662, -0.7583, 0.6519, 0.0, -0.4074, -0.9133, 0.0, -0.4074, -0.9133, 0.0, -0.4074, -0.9133, 0.0, -0.4074, -0.9133, 0.0, -0.04877, -0.9988, 0.0, -0.04877, -0.9988, 0.0, -0.04877, -0.9988, 0.0, -0.04877, -0.9988, 0.0, -1.0, -2.552e-07, 0.0, -1.0, -2.552e-07, 0.0, -1.0, -2.552e-07, 0.0, -1.0, -2.552e-07, 0.0, 0.2021, -0.9794, 0.0, 0.2021, -0.9794, 0.0, 0.2021, -0.9794, 0.0, 0.2021, -0.9794, 0.0, -0.7975, 0.6033, 0.0, -0.7975, 0.6033, 0.0, -0.7975, 0.6033, 0.0, -0.7975, 0.6033, 0.0, 0.9961, -0.08815, 0.0, 0.9961, -0.08815, 0.0, 0.9961, -0.08815, 0.0, 0.9961, -0.08815, 1.0, 0.0, 0.0, 1.0, 0.0, 0.0, 1.0, 0.0, 0.0, 1.0, 0.0, 0.0])] * 3)])

# ---- objects
ob_gun = bpy.data.objects.new('gun', me_main_gun_cylinder_002)

# ---- transforms, parenting, visibility, modifiers, constraints
ob_gun.location = (0.0, 0.0, 0.0)
ob_gun.rotation_euler = (1.571, -0.0, 0.0)

# ---- collection membership
col_collection.objects.link(ob_gun)

# ---- scene / render settings (as saved in the file)
scene.frame_start = 1; scene.frame_end = 250; scene.frame_set(1)
scene.render.engine = 'CYCLES'
scene.cycles.sampling_pattern = 'TABULATED_SOBOL'
scene.cycles.bake_type = 'DIFFUSE'
scene.view_settings.view_transform = 'Filmic'
bpy.context.view_layer.update()

# ---- added for rendering (the .blend has no active camera and no usable light): camera, sun
cam_auto = bpy.data.cameras.new('AutoCamera')
cam_auto.lens = 50.0
cam_auto.sensor_width = 36.0
cam_auto.clip_end = 1000.0
ob_auto_camera = bpy.data.objects.new('AutoCamera', cam_auto)
scene.collection.objects.link(ob_auto_camera)
ob_auto_camera.location = (0.268335, -0.227346, 0.237165)
ob_auto_camera.rotation_euler = (1.09748, -7.21219e-08, 0.694738)
scene.camera = ob_auto_camera
light_auto_sun = bpy.data.lights.new('AutoSun', 'SUN')
light_auto_sun.energy = 3.0
light_auto_sun.angle = 0.0523599
ob_auto_sun = bpy.data.objects.new('AutoSun', light_auto_sun)
scene.collection.objects.link(ob_auto_sun)
ob_auto_sun.rotation_euler = (0.872665, 0.174533, 0.523599)
bpy.context.view_layer.update()

